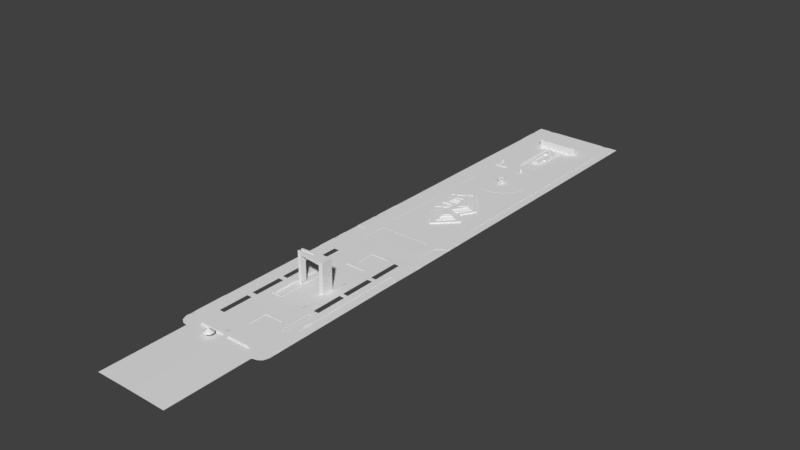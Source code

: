 # Source: pra_aaguas_2_-_Copia.blend  (saved by Blender 2.79.0; exported with 4.5.12 LTS)
import bpy
from mathutils import Matrix  # noqa: F401  (used for matrix-valued properties, if any)

bpy.ops.wm.read_factory_settings(use_empty=True)
scene = bpy.context.scene
scene.name = 'Scene'

# ---- collections
col_collection_1 = bpy.data.collections.new('Collection 1'); scene.collection.children.link(col_collection_1)

# ---- materials (node trees are filled in below, after node groups)
mat_guarda_chuva = bpy.data.materials.new('guarda chuva')
mat_guarda_chuva.alpha_threshold = 0.0
mat_guarda_chuva.use_transparent_shadow = False
mat_guarda_chuva.roughness = 0.5

# ---- material node trees

# ---- world
world_world = bpy.data.worlds.new('World'); scene.world = world_world
world_world.color = (0.05088, 0.05088, 0.05088)
world_world.use_sun_shadow = False
world_world.sun_shadow_jitter_overblur = 0.0
world_world.cycles.sampling_method = 'MANUAL'

# ---- meshes
me_plane_018 = bpy.data.meshes.new('Plane.018')
me_plane_018.from_pydata([(14.16, -29.19, 0.2353), (16.91, -29.19, 0.2353), (16.91, -12.85, 0.2353), (14.16, -12.85, 0.2353), (16.73, -29.03, 0.1922), (14.31, -29.03, 0.1922), (16.73, -13.02, 0.1922), (14.31, -13.02, 0.1922), (14.16, -21.02, 0.2938), (16.91, -21.02, 0.2938), (16.91, -29.19, 0.2938), (14.16, -29.19, 0.2938), (14.31, -21.02, 0.2938), (14.31, -21.02, 0.1922), (16.73, -21.02, 0.1922), (16.91, -12.85, 0.2938), (14.16, -12.85, 0.2938), (16.73, -29.03, 0.2938), (14.31, -29.03, 0.2938), (16.73, -13.02, 0.2938), (14.31, -13.02, 0.2938), (14.16, -21.02, 0.2353), (16.91, -21.02, 0.2353), (16.73, -21.02, 0.2938), (14.16, -29.19, 0.2353)], [(1, 24)], [(14, 4, 17, 23), (2, 3, 16, 15), (14, 13, 5, 4), (22, 2, 15, 9), (7, 20, 12, 13), (8, 11, 18, 12), (10, 9, 23, 17), (6, 19, 20, 7), (4, 5, 18, 17), (11, 10, 17, 18), (13, 12, 18, 5), (15, 16, 20, 19), (9, 15, 19, 23), (3, 21, 8, 16), (0, 1, 10, 11), (16, 8, 12, 20), (6, 14, 23, 19), (6, 7, 13, 14), (21, 0, 11, 8), (1, 22, 9, 10)])
me_plane_018.use_remesh_preserve_volume = False
me_plane_018.use_remesh_preserve_attributes = False
me_plane_018.use_mirror_vertex_groups = False
me_plane_018.update()
me_plane_009 = bpy.data.meshes.new('Plane.009')
me_plane_009.from_pydata([(26.03, -83.89, -0.1505), (26.03, -65.81, -0.1505), (19.94, -81.52, -0.06561), (19.94, -69.67, -0.1505), (-24.99, -74.61, -0.1505), (-24.97, -84.17, -0.1505), (-23.43, -82.41, -0.1505), (-20.27, -81.42, -0.1505), (-20.27, -74.61, -0.1505), (26.03, -47.47, -0.1505), (21.68, -43.44, -0.1505), (-24.99, -45.28, -0.1505), (-20.27, -48.37, -0.1505), (21.68, 37.71, -0.1505), (-20.27, 37.71, -0.1505), (-20.27, 16.74, -0.1505), (21.68, 16.74, -0.1505), (-24.99, 37.71, -0.1505), (26.03, 37.71, -0.1505), (26.03, 16.74, -0.1505), (-24.99, 16.74, -0.1505), (26.03, 69.96, -0.1497), (21.73, 72.46, -0.1497), (21.68, 37.71, -0.1497), (-24.89, 69.96, -0.1505), (-20.32, 67.19, -0.1505), (-20.27, 37.71, -0.1505), (26.03, 37.71, -0.1497), (-24.99, 37.71, -0.1505)], [], [(1, 3, 2, 0), (6, 7, 8, 4), (5, 6, 4), (13, 16, 19, 18), (16, 10, 9, 19), (15, 14, 17, 20), (12, 15, 20, 11), (26, 25, 24, 28), (22, 23, 27, 21)])
me_plane_009.use_remesh_preserve_volume = False
me_plane_009.use_remesh_preserve_attributes = False
me_plane_009.use_mirror_vertex_groups = False
me_plane_009.update()
me_plane_008 = bpy.data.meshes.new('Plane.008')
me_plane_008.from_pydata([(-15.05, 5.999, -0.07424), (-12.35, 5.904, -0.07424), (12.91, 6.242, -0.07424), (15.02, 5.999, -0.07424), (-15.05, 12.92, -0.07424), (15.02, 12.92, -0.07424), (15.02, -10.62, -0.07424), (-4.618, -0.625, -0.07424), (0.1026, -1.186, -0.07424), (4.597, -0.4339, -0.07424), (8.183, 1.352, -0.07424), (11.2, 3.725, -0.07424), (-15.05, -10.45, -0.07424), (15.02, -60.38, -0.07424), (-15.05, -60.04, -0.07424), (-10.69, 3.483, -0.07424), (-8.042, 0.8724, -0.07424)], [], [(1, 4, 0), (3, 5, 2), (6, 12, 14, 13), (12, 15, 1, 0), (16, 15, 12), (7, 16, 12), (8, 7, 12), (8, 12, 6), (9, 8, 6), (10, 9, 6), (11, 10, 6), (2, 11, 6, 3)])
me_plane_008.use_remesh_preserve_volume = False
me_plane_008.use_remesh_preserve_attributes = False
me_plane_008.use_mirror_vertex_groups = False
me_plane_008.update()
me_plane_006 = bpy.data.meshes.new('Plane.006')
me_plane_006.from_pydata([(13.82, -81.62, -0.003596), (13.82, -68.48, -0.08843), (-13.94, -81.62, -0.08843), (-13.75, -68.48, -0.08843)], [], [(3, 2, 0, 1)])
me_plane_006.use_remesh_preserve_volume = False
me_plane_006.use_remesh_preserve_attributes = False
me_plane_006.use_mirror_vertex_groups = False
me_plane_006.update()
me_cube = bpy.data.meshes.new('Cube')
me_cube.from_pydata([(-4.945, -1.525, -0.9352), (-4.945, -1.525, -0.4356), (-3.941, -0.5245, -0.9352), (-3.941, -0.5245, -0.4356), (0.5636, -1.525, -0.9352), (0.5636, -1.525, -0.4356), (0.5636, -0.5245, -0.9352), (0.5636, -0.5245, -0.4356), (-3.941, 4.0, -0.4356), (-3.941, 4.0, -0.9352), (-4.945, 4.0, -0.4356), (-4.945, 4.0, -0.9352), (-3.941, 5.004, -0.2354), (-3.941, 5.004, -0.9352), (-4.945, 5.004, -0.2354), (-4.945, 5.004, -0.9352), (1.565, -0.5245, -0.2354), (1.565, -0.5245, -0.9352), (1.565, -1.525, -0.9352), (1.565, -1.525, -0.2354), (0.5636, -0.5245, -0.2354), (0.5636, -1.525, -0.2354), (-3.941, 4.0, -0.2354), (-4.945, 4.0, -0.2354), (1.064, -1.025, 0.01232), (-4.443, 4.502, 0.01232)], [], [(2, 3, 7, 6), (5, 4, 18, 19), (4, 5, 1, 0), (2, 6, 4, 0), (7, 3, 1, 5), (0, 1, 10, 11), (10, 8, 22, 23), (1, 3, 8, 10), (3, 2, 9, 8), (2, 0, 11, 9), (12, 13, 15, 14), (8, 9, 13, 12), (9, 11, 15, 13), (11, 10, 14, 15), (17, 16, 19, 18), (4, 6, 17, 18), (14, 10, 23), (6, 7, 16, 17), (12, 14, 25), (14, 23, 25), (16, 7, 20), (8, 12, 22), (5, 19, 21), (7, 5, 21, 20), (20, 21, 24), (16, 20, 24), (19, 16, 24), (22, 12, 25), (23, 22, 25), (21, 19, 24)])
me_cube.use_remesh_preserve_volume = False
me_cube.use_remesh_preserve_attributes = False
me_cube.use_mirror_vertex_groups = False
me_cube.update()
me_circle_001 = bpy.data.meshes.new('Circle.001')
me_circle_001.from_pydata([(0.6193, 18.36, 0.533), (0.03154, 18.17, 0.533), (-0.3317, 17.67, 0.533), (-0.3317, 17.05, 0.533), (0.03154, 16.55, 0.533), (0.6193, 16.36, 0.533), (1.207, 16.55, 0.533), (1.57, 17.05, 0.533), (1.57, 17.67, 0.533), (1.207, 18.17, 0.533), (0.6193, 18.36, 0.3344), (0.03154, 18.17, 0.3344), (-0.3317, 17.67, 0.3344), (-0.3317, 17.05, 0.3344), (0.03154, 16.55, 0.3344), (0.6193, 16.36, 0.3344), (1.207, 16.55, 0.3344), (1.57, 17.05, 0.3344), (1.57, 17.67, 0.3344), (1.207, 18.17, 0.3344), (0.6193, 18.19, 0.3344), (0.1296, 18.03, 0.3344), (-0.173, 17.61, 0.3344), (-0.173, 17.1, 0.3344), (0.1296, 16.68, 0.3344), (0.6193, 16.52, 0.3344), (1.109, 16.68, 0.3344), (1.412, 17.1, 0.3344), (1.412, 17.61, 0.3344), (1.109, 18.03, 0.3344), (0.6193, 18.19, 1.431e-05), (0.1296, 18.03, 1.431e-05), (-0.173, 17.61, 1.431e-05), (-0.173, 17.1, 1.431e-05), (0.1296, 16.68, 1.431e-05), (0.6193, 16.52, 1.431e-05), (1.109, 16.68, 1.431e-05), (1.412, 17.1, 1.431e-05), (1.412, 17.61, 1.431e-05), (1.109, 18.03, 1.431e-05), (0.6193, 17.9, 0.533), (0.3, 17.8, 0.533), (0.1027, 17.52, 0.533), (0.1027, 17.19, 0.533), (0.3, 16.92, 0.533), (0.6193, 16.81, 0.533), (0.9386, 16.92, 0.533), (1.136, 17.19, 0.533), (1.136, 17.52, 0.533), (0.9386, 17.8, 0.533), (0.6193, 17.9, 1.77), (0.3, 17.8, 1.77), (0.1027, 17.52, 1.77), (0.1027, 17.19, 1.77), (0.3, 16.92, 1.77), (0.6193, 16.81, 1.77), (0.9386, 16.92, 1.77), (1.136, 17.19, 1.77), (1.136, 17.52, 1.77), (0.9386, 17.8, 1.77), (0.6193, 17.78, 1.77), (0.3686, 17.7, 1.77), (0.2137, 17.49, 1.77), (0.2137, 17.22, 1.77), (0.3686, 17.01, 1.77), (0.6193, 16.93, 1.77), (0.87, 17.01, 1.77), (1.025, 17.22, 1.77), (1.025, 17.49, 1.77), (0.87, 17.7, 1.77), (0.6193, 17.78, 1.632), (0.3686, 17.7, 1.632), (0.2137, 17.49, 1.632), (0.2137, 17.22, 1.632), (0.3686, 17.01, 1.632), (0.6193, 16.93, 1.632), (0.87, 17.01, 1.632), (1.025, 17.22, 1.632), (1.025, 17.49, 1.632), (0.87, 17.7, 1.632), (0.6193, 17.36, 1.632)], [], [(2, 12, 13, 3), (9, 19, 10, 0), (6, 16, 17, 7), (3, 13, 14, 4), (0, 10, 11, 1), (7, 17, 18, 8), (4, 14, 15, 5), (1, 11, 12, 2), (8, 18, 19, 9), (5, 15, 16, 6), (12, 11, 21, 22), (19, 18, 28, 29), (16, 15, 25, 26), (13, 12, 22, 23), (10, 19, 29, 20), (17, 16, 26, 27), (14, 13, 23, 24), (11, 10, 20, 21), (18, 17, 27, 28), (15, 14, 24, 25), (26, 25, 35, 36), (23, 22, 32, 33), (20, 29, 39, 30), (27, 26, 36, 37), (24, 23, 33, 34), (21, 20, 30, 31), (28, 27, 37, 38), (25, 24, 34, 35), (22, 21, 31, 32), (29, 28, 38, 39), (1, 2, 42, 41), (8, 9, 49, 48), (5, 6, 46, 45), (2, 3, 43, 42), (9, 0, 40, 49), (6, 7, 47, 46), (3, 4, 44, 43), (0, 1, 41, 40), (7, 8, 48, 47), (4, 5, 45, 44), (49, 40, 50, 59), (46, 47, 57, 56), (43, 44, 54, 53), (40, 41, 51, 50), (47, 48, 58, 57), (44, 45, 55, 54), (41, 42, 52, 51), (48, 49, 59, 58), (45, 46, 56, 55), (42, 43, 53, 52), (56, 57, 67, 66), (53, 54, 64, 63), (50, 51, 61, 60), (57, 58, 68, 67), (54, 55, 65, 64), (51, 52, 62, 61), (58, 59, 69, 68), (55, 56, 66, 65), (52, 53, 63, 62), (59, 50, 60, 69), (63, 64, 74, 73), (60, 61, 71, 70), (67, 68, 78, 77), (64, 65, 75, 74), (61, 62, 72, 71), (68, 69, 79, 78), (65, 66, 76, 75), (62, 63, 73, 72), (69, 60, 70, 79), (66, 67, 77, 76), (70, 71, 80), (77, 78, 80), (74, 75, 80), (71, 72, 80), (78, 79, 80), (75, 76, 80), (72, 73, 80), (79, 70, 80), (76, 77, 80), (73, 74, 80)])
me_circle_001.use_remesh_preserve_volume = False
me_circle_001.use_remesh_preserve_attributes = False
me_circle_001.use_mirror_vertex_groups = False
me_circle_001.update()
me_circle = bpy.data.meshes.new('Circle')
me_circle.from_pydata([(-0.03529, 2.892, 0.3344), (-1.497, 2.5, 0.3344), (-2.567, 1.43, 0.3344), (-2.958, -0.03101, 0.3344), (-2.567, -1.492, 0.3344), (-1.497, -2.562, 0.3344), (-0.03529, -2.954, 0.3344), (1.426, -2.562, 0.3344), (2.496, -1.492, 0.3344), (2.888, -0.03101, 0.3344), (2.496, 1.43, 0.3344), (1.426, 2.5, 0.3344), (-0.03529, 2.892, 0.533), (-1.497, 2.5, 0.533), (-2.567, 1.43, 0.533), (-2.958, -0.03101, 0.533), (-2.567, -1.492, 0.533), (-1.497, -2.562, 0.533), (-0.03529, -2.954, 0.533), (1.426, -2.562, 0.533), (2.496, -1.492, 0.533), (2.888, -0.03101, 0.533), (2.496, 1.43, 0.533), (1.426, 2.5, 0.533), (-0.03529, 2.604, 0.3344), (-1.353, 2.251, 0.3344), (-2.317, 1.286, 0.3344), (-2.67, -0.03101, 0.3344), (-2.317, -1.348, 0.3344), (-1.353, -2.313, 0.3344), (-0.03529, -2.666, 0.3344), (1.282, -2.313, 0.3344), (2.247, -1.348, 0.3344), (2.6, -0.03101, 0.3344), (2.247, 1.286, 0.3344), (1.282, 2.251, 0.3344), (-0.03529, 2.604, 1.431e-05), (-1.353, 2.251, 1.431e-05), (-2.317, 1.286, 1.431e-05), (-2.67, -0.03101, 1.431e-05), (-2.317, -1.348, 1.431e-05), (-1.353, -2.313, 1.431e-05), (-0.03529, -2.666, 1.431e-05), (1.282, -2.313, 1.431e-05), (2.247, -1.348, 1.431e-05), (2.6, -0.03101, 1.431e-05), (2.247, 1.286, 1.431e-05), (1.282, 2.251, 1.431e-05), (-0.03529, 1.383, 0.533), (-0.7422, 1.193, 0.533), (-1.26, 0.6759, 0.533), (-1.449, -0.03101, 0.533), (-1.26, -0.738, 0.533), (-0.7422, -1.255, 0.533), (-0.03529, -1.445, 0.533), (0.6717, -1.255, 0.533), (1.189, -0.738, 0.533), (1.379, -0.03101, 0.533), (1.189, 0.6759, 0.533), (0.6717, 1.193, 0.533), (-0.03529, 1.888, 1.135), (-0.9949, 1.631, 1.135), (-1.697, 0.9286, 1.135), (-1.954, -0.03101, 1.135), (-1.697, -0.9906, 1.135), (-0.9949, -1.693, 1.135), (-0.03529, -1.95, 1.135), (0.9243, -1.693, 1.135), (1.627, -0.9906, 1.135), (1.884, -0.03101, 1.135), (1.627, 0.9286, 1.135), (0.9243, 1.631, 1.135), (-0.03529, 2.019, 1.522), (-1.06, 1.744, 1.522), (-1.81, 0.9938, 1.522), (-2.085, -0.03101, 1.522), (-1.81, -1.056, 1.522), (-1.06, -1.806, 1.522), (-0.03529, -2.081, 1.522), (0.9895, -1.806, 1.522), (1.74, -1.056, 1.522), (2.014, -0.03101, 1.522), (1.74, 0.9937, 1.522), (0.9895, 1.744, 1.522), (-0.03529, 2.064, 2.012), (-1.083, 1.784, 2.012), (-1.85, 1.017, 2.012), (-2.131, -0.03101, 2.012), (-1.85, -1.079, 2.012), (-1.083, -1.846, 2.012), (-0.03529, -2.126, 2.012), (1.012, -1.846, 2.012), (1.779, -1.079, 2.012), (2.06, -0.03101, 2.012), (1.779, 1.017, 2.012), (1.012, 1.784, 2.012), (-0.03529, 1.622, 2.012), (-0.8617, 1.4, 2.012), (-1.467, 0.7954, 2.012), (-1.688, -0.03101, 2.012), (-1.467, -0.8575, 2.012), (-0.8617, -1.462, 2.012), (-0.03529, -1.684, 2.012), (0.7912, -1.462, 2.012), (1.396, -0.8575, 2.012), (1.618, -0.03101, 2.012), (1.396, 0.7954, 2.012), (0.7912, 1.4, 2.012), (-0.03529, 1.622, 1.765), (-0.8617, 1.4, 1.765), (-1.467, 0.7954, 1.765), (-1.688, -0.03101, 1.765), (-1.467, -0.8575, 1.765), (-0.8617, -1.462, 1.765), (-0.03529, -1.684, 1.765), (0.7912, -1.462, 1.765), (1.396, -0.8575, 1.765), (1.618, -0.03101, 1.765), (1.396, 0.7954, 1.765), (0.7912, 1.4, 1.765), (-0.03529, -0.03101, 1.765), (-1.746, -0.03101, 0.8339), (-1.516, 0.8241, 0.8339), (1.446, 0.8241, 0.8339), (1.675, -0.03101, 0.8339), (0.8198, -1.512, 0.8339), (-0.03529, -1.741, 0.8339), (-1.516, -0.8861, 0.8339), (0.8198, 1.45, 0.8339), (-0.8904, 1.45, 0.8339), (-0.03529, 1.679, 0.8339), (1.446, -0.8861, 0.8339), (-0.8904, -1.512, 0.8339)], [], [(0, 12, 23, 11), (2, 14, 13, 1), (9, 21, 20, 8), (6, 18, 17, 5), (3, 15, 14, 2), (10, 22, 21, 9), (7, 19, 18, 6), (4, 16, 15, 3), (11, 23, 22, 10), (1, 13, 12, 0), (8, 20, 19, 7), (5, 17, 16, 4), (11, 35, 24, 0), (1, 25, 26, 2), (8, 32, 33, 9), (5, 29, 30, 6), (2, 26, 27, 3), (9, 33, 34, 10), (6, 30, 31, 7), (3, 27, 28, 4), (10, 34, 35, 11), (0, 24, 25, 1), (7, 31, 32, 8), (4, 28, 29, 5), (33, 45, 46, 34), (30, 42, 43, 31), (27, 39, 40, 28), (34, 46, 47, 35), (24, 36, 37, 25), (31, 43, 44, 32), (28, 40, 41, 29), (35, 47, 36, 24), (25, 37, 38, 26), (32, 44, 45, 33), (29, 41, 42, 30), (26, 38, 39, 27), (18, 19, 55, 54), (15, 16, 52, 51), (22, 23, 59, 58), (12, 13, 49, 48), (19, 20, 56, 55), (16, 17, 53, 52), (23, 12, 48, 59), (13, 14, 50, 49), (20, 21, 57, 56), (17, 18, 54, 53), (14, 15, 51, 50), (21, 22, 58, 57), (122, 121, 63, 62), (124, 123, 70, 69), (126, 125, 67, 66), (121, 127, 64, 63), (123, 128, 71, 70), (130, 129, 61, 60), (125, 131, 68, 67), (127, 132, 65, 64), (128, 130, 60, 71), (129, 122, 62, 61), (131, 124, 69, 68), (132, 126, 66, 65), (65, 66, 78, 77), (62, 63, 75, 74), (69, 70, 82, 81), (66, 67, 79, 78), (63, 64, 76, 75), (70, 71, 83, 82), (60, 61, 73, 72), (67, 68, 80, 79), (64, 65, 77, 76), (71, 60, 72, 83), (61, 62, 74, 73), (68, 69, 81, 80), (77, 78, 90, 89), (74, 75, 87, 86), (81, 82, 94, 93), (78, 79, 91, 90), (75, 76, 88, 87), (82, 83, 95, 94), (72, 73, 85, 84), (79, 80, 92, 91), (76, 77, 89, 88), (83, 72, 84, 95), (73, 74, 86, 85), (80, 81, 93, 92), (92, 93, 105, 104), (89, 90, 102, 101), (86, 87, 99, 98), (93, 94, 106, 105), (90, 91, 103, 102), (87, 88, 100, 99), (94, 95, 107, 106), (84, 85, 97, 96), (91, 92, 104, 103), (88, 89, 101, 100), (95, 84, 96, 107), (85, 86, 98, 97), (97, 98, 110, 109), (104, 105, 117, 116), (101, 102, 114, 113), (98, 99, 111, 110), (105, 106, 118, 117), (102, 103, 115, 114), (99, 100, 112, 111), (106, 107, 119, 118), (96, 97, 109, 108), (103, 104, 116, 115), (100, 101, 113, 112), (107, 96, 108, 119), (119, 108, 120), (109, 110, 120), (116, 117, 120), (113, 114, 120), (110, 111, 120), (117, 118, 120), (114, 115, 120), (111, 112, 120), (118, 119, 120), (108, 109, 120), (115, 116, 120), (112, 113, 120), (53, 54, 126, 132), (56, 57, 124, 131), (49, 50, 122, 129), (59, 48, 130, 128), (52, 53, 132, 127), (55, 56, 131, 125), (48, 49, 129, 130), (58, 59, 128, 123), (51, 52, 127, 121), (54, 55, 125, 126), (57, 58, 123, 124), (50, 51, 121, 122)])
me_circle.use_remesh_preserve_volume = False
me_circle.use_remesh_preserve_attributes = False
me_circle.use_mirror_vertex_groups = False
me_circle.update()
me_plane_005 = bpy.data.meshes.new('Plane.005')
me_plane_005.from_pydata([(-5.527, -18.72, 2.206), (2.49, -40.85, 2.206), (-0.4273, -9.781, -0.07424), (1.425, -50.6, -0.07424), (12.47, -39.61, -0.07424), (7.326, -33.36, -0.07424), (11.85, -25.47, -0.07424), (-11.75, -16.89, -0.07424), (-8.18, -27.26, -0.07424), (-3.035, -26.64, -0.07424), (-2.417, -27.6, -0.07424), (-9.141, -34.25, -0.07424), (-0.4273, -9.781, 0.663), (1.425, -50.6, 0.663), (12.47, -39.61, 0.663), (7.326, -33.36, 0.663), (11.85, -25.47, 0.663), (-11.75, -16.89, 0.663), (-8.18, -27.26, 0.663), (-3.035, -26.64, 0.663), (-2.417, -27.6, 0.663), (-9.141, -34.25, 0.663), (-0.6062, -11.21, 0.663), (1.65, -48.76, 0.663), (10.92, -39.42, 0.663), (6.115, -33.49, 0.663), (10.55, -25.61, 0.663), (-10.13, -17.38, 0.663), (-7.407, -26.02, 0.663), (-2.643, -25.45, 0.663), (-1.401, -27.8, 0.663), (-7.971, -34.35, 0.663), (-0.6062, -11.21, 0.3567), (1.65, -48.76, 0.3567), (10.92, -39.42, 0.3567), (6.115, -33.49, 0.3567), (10.55, -25.61, 0.3567), (-10.13, -17.38, 0.3567), (-7.407, -26.02, 0.3567), (-2.643, -25.45, 0.3567), (-1.401, -27.8, 0.3567), (-7.971, -34.35, 0.3567), (-1.068, -12.78, 0.3567), (2.017, -46.28, 0.3567), (9.014, -39.39, 0.3567), (4.388, -33.57, 0.3567), (9.077, -25.78, 0.3567), (-8.495, -17.49, 0.3567), (-6.396, -24.48, 0.3567), (-1.094, -23.89, 0.3567), (0.5255, -28.59, 0.3567), (-5.988, -34.29, 0.3567), (-1.068, -12.78, 0.8609), (2.017, -46.28, 0.8609), (9.014, -39.39, 0.8609), (4.388, -33.57, 0.8609), (9.077, -25.78, 0.8609), (-8.495, -17.49, 0.8609), (-6.396, -24.48, 0.8609), (-1.094, -23.89, 0.8609), (0.5255, -28.59, 0.8609), (-5.988, -34.29, 0.8609), (-1.182, -13.69, 0.8609), (2.234, -45.01, 0.8609), (8.185, -39.36, 0.8609), (3.684, -33.52, 0.8609), (8.327, -25.8, 0.8609), (-7.674, -17.86, 0.8609), (-5.845, -23.77, 0.8609), (-0.6818, -23.22, 0.8609), (1.139, -28.76, 0.8609), (-5.214, -34.41, 0.8609), (-1.182, -13.69, 1.085), (2.234, -45.01, 1.085), (8.185, -39.36, 1.085), (3.684, -33.52, 1.085), (8.327, -25.8, 1.085), (-7.674, -17.86, 1.085), (-5.845, -23.77, 1.085), (-0.6818, -23.22, 1.085), (1.139, -28.76, 1.085), (-5.214, -34.41, 1.085), (-1.338, -14.57, 1.085), (2.369, -43.67, 1.085), (7.485, -39.26, 1.085), (2.943, -33.46, 1.085), (7.615, -25.83, 1.085), (-6.967, -18.19, 1.085), (-5.3, -23.33, 1.085), (-0.4417, -22.83, 1.085), (1.486, -28.74, 1.085), (-4.448, -34.4, 1.085), (-1.338, -14.57, 1.494), (2.369, -43.67, 1.494), (7.485, -39.26, 1.494), (2.943, -33.46, 1.494), (7.615, -25.83, 1.494), (-6.967, -18.19, 1.494), (-5.3, -23.33, 1.494), (-0.4417, -22.83, 1.494), (1.486, -28.74, 1.494), (-4.448, -34.4, 1.494), (-1.453, -15.19, 1.388), (2.495, -42.82, 1.388), (6.766, -39.08, 1.388), (2.215, -33.5, 1.388), (7.027, -25.87, 1.388), (-6.626, -18.31, 1.388), (-4.899, -22.91, 1.388), (-0.1847, -22.46, 1.388), (1.901, -28.84, 1.388), (-3.839, -34.48, 1.388), (-1.453, -15.19, 1.896), (2.495, -42.82, 1.896), (6.766, -39.08, 1.896), (2.215, -33.5, 1.896), (7.027, -25.87, 1.896), (-6.626, -18.31, 1.896), (-4.899, -22.91, 1.896), (-0.1847, -22.46, 1.896), (1.901, -28.84, 1.896), (-3.839, -34.48, 1.896), (-1.463, -16.19, 1.896), (2.474, -41.56, 1.896), (5.41, -38.95, 1.896), (-0.02457, -32.11, 1.896), (6.476, -25.83, 1.896), (-5.94, -18.55, 1.896), (-4.611, -21.78, 1.896), (0.4398, -20.79, 1.896), (3.062, -29.04, 1.896), (-2.705, -34.78, 1.896), (-4.376, -21.31, 2.206), (5.615, -25.78, 2.206), (4.82, -38.9, 2.206), (-1.552, -16.98, 2.206), (-0.01052, -32.74, 2.206), (-0.1212, -20.08, 2.206), (-2.705, -34.78, 2.206), (3.062, -29.04, 2.206), (0.4398, -20.79, 2.206), (-4.611, -21.78, 2.206), (-5.94, -18.55, 2.206), (6.476, -25.83, 2.206), (-0.02457, -32.11, 2.206), (5.41, -38.95, 2.206), (2.474, -41.56, 2.206), (-1.463, -16.19, 2.206), (1.049, -20.38, 2.206), (-2.197, -34.86, 2.206), (3.393, -27.95, 2.206), (-4.376, -21.31, 1.896), (5.615, -25.78, 1.896), (-5.527, -18.72, 1.896), (3.393, -27.95, 1.896), (-1.552, -16.98, 1.896), (2.49, -40.85, 1.896), (4.82, -38.9, 1.896), (-0.01052, -32.74, 1.896), (1.049, -20.38, 1.896), (-0.1212, -20.08, 1.896), (-2.197, -34.86, 1.896), (2.388, -43.53, 1.494), (7.325, -39.23, 1.494), (2.839, -33.46, 1.494), (7.467, -25.84, 1.494), (-1.365, -14.7, 1.494), (-6.89, -18.22, 1.494), (-5.208, -23.23, 1.494), (-0.392, -22.77, 1.494), (1.566, -28.75, 1.494), (-4.364, -34.41, 1.494), (2.388, -43.53, 1.388), (7.325, -39.23, 1.388), (2.839, -33.46, 1.388), (7.467, -25.84, 1.388), (-1.365, -14.7, 1.388), (-6.89, -18.22, 1.388), (-5.208, -23.23, 1.388), (-0.392, -22.77, 1.388), (1.566, -28.75, 1.388), (-4.364, -34.41, 1.388)], [], [(21, 13, 23, 31), (7, 8, 18, 17), (5, 6, 16, 15), (11, 3, 13, 21), (8, 9, 19, 18), (6, 2, 12, 16), (3, 4, 14, 13), (9, 10, 20, 19), (2, 7, 17, 12), (4, 5, 15, 14), (10, 11, 21, 20), (28, 29, 39, 38), (18, 19, 29, 28), (16, 12, 22, 26), (13, 14, 24, 23), (19, 20, 30, 29), (12, 17, 27, 22), (14, 15, 25, 24), (20, 21, 31, 30), (17, 18, 28, 27), (15, 16, 26, 25), (36, 32, 42, 46), (26, 22, 32, 36), (23, 24, 34, 33), (29, 30, 40, 39), (22, 27, 37, 32), (24, 25, 35, 34), (30, 31, 41, 40), (27, 28, 38, 37), (25, 26, 36, 35), (31, 23, 33, 41), (43, 44, 54, 53), (33, 34, 44, 43), (39, 40, 50, 49), (32, 37, 47, 42), (34, 35, 45, 44), (40, 41, 51, 50), (37, 38, 48, 47), (35, 36, 46, 45), (41, 33, 43, 51), (38, 39, 49, 48), (52, 57, 67, 62), (49, 50, 60, 59), (42, 47, 57, 52), (44, 45, 55, 54), (50, 51, 61, 60), (47, 48, 58, 57), (45, 46, 56, 55), (51, 43, 53, 61), (48, 49, 59, 58), (46, 42, 52, 56), (64, 65, 75, 74), (54, 55, 65, 64), (60, 61, 71, 70), (57, 58, 68, 67), (55, 56, 66, 65), (61, 53, 63, 71), (58, 59, 69, 68), (56, 52, 62, 66), (53, 54, 64, 63), (59, 60, 70, 69), (80, 81, 91, 90), (70, 71, 81, 80), (67, 68, 78, 77), (65, 66, 76, 75), (71, 63, 73, 81), (68, 69, 79, 78), (66, 62, 72, 76), (63, 64, 74, 73), (69, 70, 80, 79), (62, 67, 77, 72), (87, 88, 98, 97), (77, 78, 88, 87), (75, 76, 86, 85), (81, 73, 83, 91), (78, 79, 89, 88), (76, 72, 82, 86), (73, 74, 84, 83), (79, 80, 90, 89), (72, 77, 87, 82), (74, 75, 85, 84), (99, 100, 170, 169), (85, 86, 96, 95), (91, 83, 93, 101), (88, 89, 99, 98), (86, 82, 92, 96), (83, 84, 94, 93), (89, 90, 100, 99), (82, 87, 97, 92), (84, 85, 95, 94), (90, 91, 101, 100), (108, 109, 119, 118), (98, 99, 169, 168), (97, 98, 168, 167), (92, 97, 167, 166), (116, 112, 122, 126), (106, 102, 112, 116), (103, 104, 114, 113), (109, 110, 120, 119), (102, 107, 117, 112), (104, 105, 115, 114), (110, 111, 121, 120), (107, 108, 118, 117), (105, 106, 116, 115), (111, 103, 113, 121), (127, 128, 141, 142), (113, 114, 124, 123), (119, 120, 130, 129), (112, 117, 127, 122), (114, 115, 125, 124), (120, 125, 130), (117, 118, 128, 127), (115, 116, 130), (121, 113, 123, 131), (118, 119, 129, 128), (143, 147, 135, 148, 133), (155, 153, 151, 160), (145, 144, 136, 134), (142, 141, 132, 0), (124, 125, 144, 145), (122, 127, 142, 147), (150, 133, 152, 154), (129, 130, 139, 140), (123, 124, 145, 146), (126, 122, 147, 143), (128, 129, 140, 141), (125, 120, 121, 131), (137, 135, 155, 160), (131, 123, 146, 138), (138, 146, 1, 149), (141, 140, 137, 132), (146, 145, 134, 1), (147, 142, 0, 135), (149, 1, 156, 161), (125, 115, 130), (158, 161, 156, 157), (139, 143, 133, 150), (130, 116, 126), (139, 130, 126, 143), (139, 150, 148, 140), (125, 131, 138, 144), (138, 149, 136, 144), (135, 137, 148), (140, 148, 137), (159, 154, 152), (134, 136, 158, 157), (136, 149, 161, 158), (132, 137, 160, 151), (0, 132, 151, 153), (135, 0, 153, 155), (148, 150, 154, 159), (1, 134, 157, 156), (133, 148, 159, 152), (162, 163, 173, 172), (169, 170, 180, 179), (168, 169, 179, 178), (167, 168, 178, 177), (166, 167, 177, 176), (93, 94, 163, 162), (100, 101, 171, 170), (94, 95, 164, 163), (101, 93, 162, 171), (95, 96, 165, 164), (96, 92, 166, 165), (174, 175, 106, 105), (181, 172, 103, 111), (178, 179, 109, 108), (175, 176, 102, 106), (172, 173, 104, 103), (179, 180, 110, 109), (176, 177, 107, 102), (173, 174, 105, 104), (180, 181, 111, 110), (177, 178, 108, 107), (170, 171, 181, 180), (163, 164, 174, 173), (171, 162, 172, 181), (164, 165, 175, 174), (165, 166, 176, 175)])
me_plane_005.use_remesh_preserve_volume = False
me_plane_005.use_remesh_preserve_attributes = False
me_plane_005.use_mirror_vertex_groups = False
me_plane_005.update()
me_plane_004 = bpy.data.meshes.new('Plane.004')
me_plane_004.from_pydata([(5.956, -25.91, 0.1316), (5.592, 12.18, 0.1316), (5.956, 0.04867, 0.1316), (5.592, 11.22, 0.1316), (9.996, 0.04866, 0.1316), (9.996, 4.527, 0.1316), (10.52, 6.794, 0.1316), (10.52, 11.22, 0.1316), (5.262, -25.25, 0.06816), (5.262, 0.4778, 0.06816), (9.61, 0.4778, 0.06816), (9.61, 4.527, 0.06816), (5.956, -25.91, 0.2327), (5.956, 0.04867, 0.2327), (9.996, 0.04866, 0.2327), (9.996, 4.527, 0.2327), (5.262, -25.25, 0.2327), (5.262, 0.4778, 0.2327), (9.61, 0.4778, 0.2327), (9.61, 4.527, 0.2327), (4.854, -24.88, 0.06816), (4.854, 0.8584, 0.06816), (9.083, 0.8584, 0.06816), (9.069, 4.527, 0.06816), (4.263, -24.22, -0.273), (4.263, 1.334, -0.273), (8.578, 1.334, -0.273), (8.578, 4.527, -0.273), (4.263, -24.22, -0.5732), (4.263, 1.334, -0.5732), (8.578, 1.334, -0.5732), (8.578, 4.527, -0.5732), (4.898, 11.12, -0.5732), (4.898, 10.03, -0.5732), (9.61, 6.794, -0.5732), (9.61, 10.03, -0.5732), (5.592, 11.22, 0.4332), (5.592, 12.18, 0.4332), (10.52, 6.794, 0.4332), (10.52, 11.22, 0.4332), (4.898, 10.03, 0.4332), (4.898, 11.12, 0.4332), (9.61, 6.794, 0.4332), (9.61, 10.03, 0.4332), (9.61, 6.794, 0.1316), (4.854, -24.88, -0.273), (4.854, 0.8584, -0.273), (9.083, 0.8584, -0.273), (9.069, 4.527, -0.273), (-5.956, -25.91, 0.1316), (-5.592, 12.18, 0.1316), (-5.956, 0.04867, 0.1316), (-5.592, 11.22, 0.1316), (-9.996, 0.04866, 0.1316), (-9.996, 4.527, 0.1316), (-10.52, 6.794, 0.1316), (-10.52, 11.22, 0.1316), (-5.262, -25.25, 0.06816), (-5.262, 0.4778, 0.06816), (-9.61, 0.4778, 0.06816), (-9.61, 4.527, 0.06816), (-5.956, -25.91, 0.2327), (-5.956, 0.04867, 0.2327), (-9.996, 0.04866, 0.2327), (-9.996, 4.527, 0.2327), (-5.262, -25.25, 0.2327), (-5.262, 0.4778, 0.2327), (-9.61, 0.4778, 0.2327), (-9.61, 4.527, 0.2327), (-4.854, -24.88, 0.06816), (-4.854, 0.8584, 0.06816), (-9.083, 0.8584, 0.06816), (-9.069, 4.527, 0.06816), (-4.263, -24.22, -0.273), (-4.263, 1.334, -0.273), (-8.578, 1.334, -0.273), (-8.578, 4.527, -0.273), (-4.263, -24.22, -0.5732), (-4.263, 1.334, -0.5732), (-8.578, 1.334, -0.5732), (-8.578, 4.527, -0.5732), (-4.898, 11.12, -0.5732), (-4.898, 10.03, -0.5732), (-9.61, 6.794, -0.5732), (-9.61, 10.03, -0.5732), (-5.592, 11.22, 0.4332), (-5.592, 12.18, 0.4332), (-10.52, 6.794, 0.4332), (-10.52, 11.22, 0.4332), (-4.898, 10.03, 0.4332), (-4.898, 11.12, 0.4332), (-9.61, 6.794, 0.4332), (-9.61, 10.03, 0.4332), (-9.61, 6.794, 0.1316), (-4.854, -24.88, -0.273), (-4.854, 0.8584, -0.273), (-9.083, 0.8584, -0.273), (-9.069, 4.527, -0.273), (4.046e-07, -24.22, -0.5732)], [], [(9, 8, 16, 17), (4, 5, 15, 14), (2, 4, 14, 13), (13, 14, 18, 17), (14, 15, 19, 18), (12, 13, 17, 16), (57, 65, 16, 8), (10, 9, 17, 18), (11, 10, 18, 19), (16, 65, 61, 12), (0, 2, 13, 12), (8, 9, 21, 20), (9, 10, 22, 21), (10, 11, 23, 22), (12, 61, 49, 0), (26, 27, 31, 30), (45, 94, 69, 20), (24, 25, 29, 28), (25, 26, 30, 29), (20, 69, 57, 8), (33, 35, 43, 40), (36, 37, 41, 40), (38, 39, 43, 42), (39, 36, 40, 43), (6, 7, 39, 38), (3, 1, 37, 36), (32, 33, 40, 41), (7, 3, 36, 39), (35, 34, 44, 42, 43), (46, 47, 26, 25), (47, 48, 27, 26), (86, 90, 41, 37), (45, 46, 25, 24), (24, 73, 94, 45), (20, 21, 46, 45), (21, 22, 47, 46), (22, 23, 48, 47), (50, 86, 37, 1), (41, 90, 81, 32), (58, 66, 65, 57), (53, 63, 64, 54), (51, 62, 63, 53), (62, 66, 67, 63), (63, 67, 68, 64), (61, 65, 66, 62), (59, 67, 66, 58), (60, 68, 67, 59), (49, 61, 62, 51), (57, 69, 70, 58), (58, 70, 71, 59), (59, 71, 72, 60), (75, 79, 80, 76), (73, 77, 78, 74), (74, 78, 79, 75), (82, 89, 92, 84), (85, 89, 90, 86), (87, 91, 92, 88), (88, 92, 89, 85), (55, 87, 88, 56), (52, 85, 86, 50), (81, 90, 89, 82), (56, 88, 85, 52), (84, 92, 91, 93, 83), (95, 74, 75, 96), (96, 75, 76, 97), (94, 73, 74, 95), (69, 94, 95, 70), (70, 95, 96, 71), (71, 96, 97, 72), (98, 77, 73, 24, 28)])
me_plane_004.use_remesh_preserve_volume = False
me_plane_004.use_remesh_preserve_attributes = False
me_plane_004.use_mirror_vertex_groups = False
me_plane_004.update()
me_plane_003 = bpy.data.meshes.new('Plane.003')
me_plane_003.from_pydata([(1.868, -11.58, -0.9702), (3.35, 7.256, -0.9702), (3.35, -5.483, -0.9702), (1.868, -5.483, -0.9702), (1.868, 1.145, -0.9702), (2.923, 6.852, -0.9702), (2.923, -5.08, -0.9702), (1.868, -5.08, -0.9702), (1.868, -11.58, 0.6782), (3.35, 7.256, -0.1461), (3.35, -5.483, -0.1461), (1.868, 1.145, 0.6782), (1.64, -11.24, 0.6782), (1.64, 0.8822, 0.6782), (1.868, -5.483, -0.1461), (2.923, -5.08, -0.1461), (2.923, 6.852, -0.1461), (1.868, -5.08, -0.1461), (2.003, 5.722, -0.9702), (2.003, 1.946, -0.9702), (2.003, 1.946, 0.6782), (2.003, 5.722, 0.6782), (1.73, 2.2, 0.6782), (1.73, 5.471, 0.6782), (1.73, 2.2, -0.2661), (1.73, 5.471, -0.2661), (1.072, 2.812, -0.2661), (1.072, 4.867, -0.2661), (1.072, 2.812, 1.556), (1.072, 4.867, 1.556), (0.7566, 3.105, 1.556), (0.7566, 4.578, 1.556), (0.7566, 3.105, 0.493), (0.7566, 4.578, 0.493), (1.64, -11.24, -0.2542), (1.64, 0.8822, -0.2542), (-1.868, -11.58, -0.9702), (-3.35, 7.256, -0.9702), (-3.35, -5.483, -0.9702), (-1.868, -5.483, -0.9702), (-1.868, 1.145, -0.9702), (-2.923, 6.852, -0.9702), (-2.923, -5.08, -0.9702), (-1.868, -5.08, -0.9702), (-1.868, -11.58, 0.6782), (-3.35, 7.256, -0.1461), (-3.35, -5.483, -0.1461), (-1.868, 1.145, 0.6782), (-1.64, -11.24, 0.6782), (-1.64, 0.8822, 0.6782), (-1.868, -5.483, -0.1461), (-2.923, -5.08, -0.1461), (-2.923, 6.852, -0.1461), (-1.868, -5.08, -0.1461), (-2.003, 5.722, -0.9702), (-2.003, 1.946, -0.9702), (-2.003, 1.946, 0.6782), (-2.003, 5.722, 0.6782), (-1.73, 2.2, 0.6782), (-1.73, 5.471, 0.6782), (-1.73, 2.2, -0.2661), (-1.73, 5.471, -0.2661), (-1.072, 2.812, -0.2661), (-1.072, 4.867, -0.2661), (-1.072, 2.812, 1.556), (-1.072, 4.867, 1.556), (-0.7566, 3.105, 1.556), (-0.7566, 4.578, 1.556), (-0.7566, 3.105, 0.493), (-0.7566, 4.578, 0.493), (-1.64, -11.24, -0.2542), (-1.64, 0.8822, -0.2542), (-1.012e-07, -11.58, -0.9702)], [], [(5, 6, 15, 16), (6, 7, 17, 15), (8, 11, 13, 12), (12, 13, 35, 34), (40, 47, 11, 4), (9, 16, 15, 10), (10, 15, 17, 14), (3, 2, 10, 14), (37, 45, 9, 1), (2, 1, 9, 10), (19, 18, 21, 20), (54, 57, 21, 18), (20, 56, 55, 19), (20, 21, 23, 22), (24, 60, 58, 22), (22, 23, 25, 24), (63, 65, 29, 27), (26, 27, 29, 28), (30, 66, 64, 28), (67, 69, 33, 31), (28, 29, 31, 30), (29, 65, 67, 31), (49, 71, 35, 13), (34, 70, 48, 12), (0, 4, 11, 8), (32, 68, 66, 30), (28, 64, 62, 26), (59, 61, 25, 23), (22, 58, 56, 20), (57, 59, 23, 21), (16, 52, 41, 5), (9, 45, 52, 16), (47, 49, 13, 11), (12, 48, 44, 8), (8, 44, 36, 72, 0), (30, 31, 33, 32), (41, 52, 51, 42), (42, 51, 53, 43), (44, 48, 49, 47), (48, 70, 71, 49), (45, 46, 51, 52), (46, 50, 53, 51), (39, 50, 46, 38), (38, 46, 45, 37), (55, 56, 57, 54), (56, 58, 59, 57), (58, 60, 61, 59), (62, 64, 65, 63), (64, 66, 67, 65), (36, 44, 47, 40), (66, 68, 69, 67)])
me_plane_003.use_remesh_preserve_volume = False
me_plane_003.use_remesh_preserve_attributes = False
me_plane_003.use_mirror_vertex_groups = False
me_plane_003.update()
me_plane_002 = bpy.data.meshes.new('Plane.002')
me_plane_002.from_pydata([(1.868, 58.38, -0.7048), (2.923, 64.08, -0.7048), (2.923, 52.15, -0.7048), (1.868, 52.15, -0.7048), (2.003, 62.95, -0.7048), (2.003, 59.18, -0.7048), (2.923, 58.79, -0.7048), (4.898, 74.74, -0.7048), (4.898, 73.65, -0.7048), (9.61, 70.41, -0.7048), (9.61, 73.65, -0.7048), (4.263, 64.95, -0.7048), (8.578, 64.95, -0.7048), (8.578, 68.15, -0.7048), (3.35, 64.49, -0.7048), (4.263, 39.4, -0.7048), (1.868, 45.65, -0.7048), (3.35, 51.75, -0.7048), (1.868, 51.75, -0.7048), (4.263, 51.75, -0.7048), (1.73, 59.43, -0.0006441), (1.73, 62.7, -0.0006441), (1.072, 60.04, -0.0006441), (1.072, 62.1, -0.0006441), (0.7566, 60.34, 0.7584), (0.7566, 61.81, 0.7584), (1.64, 45.99, 0.01124), (1.64, 58.11, 0.01124), (-1.868, 58.38, -0.7048), (-2.923, 64.08, -0.7048), (-2.923, 52.15, -0.7048), (-1.868, 52.15, -0.7048), (-2.003, 62.95, -0.7048), (-2.003, 59.18, -0.7048), (-2.923, 58.79, -0.7048), (-4.898, 74.74, -0.7048), (-4.898, 73.65, -0.7048), (-9.61, 70.41, -0.7048), (-9.61, 73.65, -0.7048), (-4.263, 64.95, -0.7048), (-8.578, 64.95, -0.7048), (-8.578, 68.15, -0.7048), (-3.35, 64.49, -0.7048), (-4.263, 39.4, -0.7048), (-1.868, 45.65, -0.7048), (-3.35, 51.75, -0.7048), (-1.868, 51.75, -0.7048), (-4.263, 51.75, -0.7048), (-1.73, 59.43, -0.0006441), (-1.73, 62.7, -0.0006441), (-1.072, 60.04, -0.0006441), (-1.072, 62.1, -0.0006441), (-0.7566, 60.34, 0.7584), (-0.7566, 61.81, 0.7584), (-1.64, 45.99, 0.01124), (-1.64, 58.11, 0.01124), (0.0, 68.15, -0.7048)], [], [(29, 32, 4, 1), (6, 0, 3, 2), (6, 5, 0), (1, 4, 5, 6), (5, 33, 28, 0), (19, 11, 14, 17), (36, 38, 37), (17, 18, 16), (20, 21, 23, 22), (49, 51, 23, 21), (22, 50, 48, 20), (56, 14, 11), (12, 13, 11), (13, 56, 11), (15, 19, 17, 16), (54, 26, 27, 55), (25, 53, 52, 24), (16, 44, 43, 15), (34, 30, 31, 28), (34, 28, 33), (29, 34, 33, 32), (47, 45, 42, 39), (45, 44, 46), (48, 50, 51, 49), (56, 39, 42), (40, 39, 41), (41, 39, 56), (43, 44, 45, 47), (7, 35, 36, 8), (8, 36, 37, 9), (10, 8, 9), (42, 14, 56)])
me_plane_002.use_remesh_preserve_volume = False
me_plane_002.use_remesh_preserve_attributes = False
me_plane_002.use_mirror_vertex_groups = False
me_plane_002.update()
me_plane_001 = bpy.data.meshes.new('Plane.001')
me_plane_001.from_pydata([(9.996, -0.9977, -1.428), (11.33, -0.9977, -1.428), (11.33, 1.27, -1.428), (10.52, 1.27, -1.428), (9.61, -0.9977, -1.492), (9.069, -0.9977, -1.492), (8.578, -0.9977, -1.833), (8.578, -0.9977, -2.133), (9.61, 1.27, -2.133), (9.61, -0.9977, 2.238), (9.61, 1.27, 2.238), (9.069, -0.9977, -1.833), (11.33, 1.27, 2.374), (11.33, -0.9977, 2.374), (9.61, -0.9977, 2.374), (9.61, 1.27, 2.374), (-9.996, -0.9977, -1.428), (-11.33, -0.9977, -1.428), (-11.33, 1.27, -1.428), (-10.52, 1.27, -1.428), (-9.61, -0.9977, -1.492), (-9.069, -0.9977, -1.492), (-8.578, -0.9977, -1.833), (-8.578, -0.9977, -2.133), (-9.61, 1.27, -2.133), (-9.61, -0.9977, 2.238), (-9.61, 1.27, 2.238), (-9.069, -0.9977, -1.833), (-11.33, 1.27, 2.374), (-11.33, -0.9977, 2.374), (-9.61, -0.9977, 2.374), (-9.609, 1.27, 2.374), (11.33, 1.27, 0.05227), (9.61, -0.9977, 0.05227), (9.61, 1.27, 0.05227), (11.33, -0.9981, 0.05227), (-11.33, 1.27, 0.05227), (-9.61, -0.9977, 0.05227), (-9.61, 1.27, 0.05227), (-11.33, -0.9981, 0.05227), (6.407, -0.9977, 0.05227), (-6.407, -0.9977, 0.05227), (-6.407, 1.27, -2.133), (6.407, 1.27, -2.133), (-6.407, 1.27, 2.238), (6.407, 1.27, 2.238), (-6.407, -0.9977, 2.238), (6.407, -0.9977, 2.238), (6.407, 1.27, 0.05227), (-6.407, 1.27, 0.05227)], [], [(32, 12, 13, 35), (12, 15, 14, 13), (12, 10, 15), (44, 26, 25, 46), (13, 14, 9), (10, 9, 14, 15), (1, 35, 33, 4, 0), (48, 34, 8, 43), (36, 39, 29, 28), (28, 29, 30, 31), (28, 31, 26), (29, 25, 30), (26, 31, 30, 25), (39, 37, 25, 29), (36, 28, 26, 38), (32, 34, 10, 12), (35, 13, 9, 33), (18, 17, 39, 36), (40, 33, 9, 47), (40, 5, 4, 33), (2, 3, 8, 34, 32), (17, 16, 20, 37, 39), (45, 10, 34, 48), (18, 36, 38, 24, 19), (2, 32, 35, 1), (26, 44, 49, 38), (48, 43, 42, 49), (23, 7, 40, 41), (37, 41, 46, 25), (45, 44, 46, 47), (27, 22, 41, 21), (38, 49, 42, 24), (22, 23, 41), (21, 41, 37, 20), (10, 45, 47, 9), (6, 11, 5, 40), (44, 45, 48, 49), (7, 6, 40), (40, 47, 46, 41)])
me_plane_001.use_remesh_preserve_volume = False
me_plane_001.use_remesh_preserve_attributes = False
me_plane_001.use_mirror_vertex_groups = False
me_plane_001.update()
me_plane_010 = bpy.data.meshes.new('Plane.010')
me_plane_010.from_pydata([(9.996, 68.15, 0.0), (10.52, 70.41, 0.0), (9.61, 68.15, -0.06342), (9.996, 68.15, 0.1011), (9.61, 68.15, 0.1011), (9.61, 70.41, -0.7048), (10.52, 70.41, 0.3016), (9.61, 70.41, 0.3016), (9.61, 70.41, 0.0), (26.03, 69.96, 0.0), (21.73, 72.46, 0.0), (21.68, 37.71, 0.0), (26.03, 75.8, 0.0), (5.956, 37.71, 0.0), (5.592, 75.8, 0.0), (5.956, 63.67, 0.0), (5.592, 74.84, 0.0), (9.996, 63.67, 0.0), (9.996, 68.15, 0.0), (11.33, 68.15, 0.0), (11.33, 70.41, 0.0), (10.52, 70.41, 0.0), (10.52, 74.84, 0.0), (21.73, 68.15, 0.0), (-9.996, 68.15, 0.0), (-10.52, 70.41, 0.0), (-9.61, 68.15, -0.06342), (-9.996, 68.15, 0.1011), (-9.61, 68.15, 0.1011), (-9.61, 70.41, -0.7048), (-10.52, 70.41, 0.3016), (-9.61, 70.41, 0.3016), (-9.61, 70.41, 0.0), (-24.89, 69.96, 0.0), (-20.32, 67.19, 0.0), (-20.27, 37.71, 0.0), (-24.99, 75.8, 0.0), (-5.956, 37.71, 0.0), (-5.592, 75.8, 0.0), (-5.956, 63.67, 0.0), (-5.592, 74.84, 0.0), (-9.996, 63.67, 0.0), (-9.996, 68.15, 0.0), (-11.33, 68.15, 0.0), (-11.33, 70.41, 0.0), (-10.52, 70.41, 0.0), (-10.52, 74.84, 0.0), (26.03, 69.96, -0.1497), (21.73, 72.46, -0.1497), (21.68, 37.71, -0.1497), (26.03, 75.8, -0.1497), (21.73, 68.15, -0.1497), (-24.89, 69.96, -0.1505), (-20.32, 67.19, -0.1505), (-20.27, 37.71, -0.1505), (-24.99, 75.8, -0.1505)], [], [(0, 2, 4, 3), (5, 1, 8), (8, 1, 6, 7), (11, 17, 15, 13), (22, 21, 20), (10, 20, 19), (12, 10, 9), (10, 19, 23), (19, 18, 17), (14, 16, 22), (12, 14, 22), (10, 12, 22), (10, 22, 20), (23, 19, 17, 11), (24, 27, 28, 26), (29, 32, 25), (32, 31, 30, 25), (35, 37, 39, 41), (46, 44, 45), (34, 43, 44), (36, 33, 34), (43, 41, 42), (38, 46, 40), (36, 46, 38), (34, 46, 36), (34, 44, 46), (34, 35, 41, 43), (10, 23, 51, 48), (12, 9, 47, 50), (23, 11, 49, 51), (9, 10, 48, 47), (35, 34, 53, 54), (33, 36, 55, 52), (34, 33, 52, 53)])
me_plane_010.use_remesh_preserve_volume = False
me_plane_010.use_remesh_preserve_attributes = False
me_plane_010.use_mirror_vertex_groups = False
me_plane_010.update()
me_plane = bpy.data.meshes.new('Plane')
me_plane.from_pydata([(-24.97, -87.88, 0.0), (26.03, -87.88, 0.0001603), (26.03, 89.84, -0.1497), (-24.99, 89.84, -0.1497), (26.03, -83.89, 0.0), (26.03, -65.81, 0.0), (19.94, -81.52, -4.679e-06), (19.94, -69.67, -4.679e-06), (-24.99, -74.61, 0.0), (-24.97, -84.17, 0.0), (-23.43, -82.41, 0.0), (-20.27, -81.42, 0.0), (-20.27, -74.61, 0.0), (13.82, -81.62, -0.003596), (13.82, -81.62, 0.08484), (13.82, -68.48, -0.08843), (13.82, -68.48, 0.0), (-13.75, -68.48, 0.0), (-13.94, -81.62, 0.0), (26.03, -47.47, 0.0), (21.68, -43.44, 0.0), (-24.99, -45.28, 0.0), (-20.27, -48.37, 0.0), (21.68, 37.71, 0.0), (-20.27, 37.71, 0.0), (26.03, 75.8, 0.0), (-24.99, 75.8, 0.0), (0.5197, 75.8, 0.0), (0.5714, 89.84, 0.0), (26.03, 75.8, -0.1497), (-24.99, 75.8, -0.1497), (26.03, -83.89, -0.1505), (26.03, -65.81, -0.1505), (19.94, -81.52, -0.1505), (19.94, -69.67, -0.1505), (-24.99, -74.61, -0.1505), (-24.97, -84.17, -0.1505), (-23.43, -82.41, -0.1505), (-20.27, -81.42, -0.1505), (-20.27, -74.61, -0.1505), (-24.97, -87.88, -0.1505), (26.03, -87.88, -0.1497), (-13.94, -81.62, -0.08843), (-13.75, -68.48, -0.08843), (26.03, -47.47, -0.1505), (21.68, -43.44, -0.1505), (-24.99, -45.28, -0.1505), (-20.27, -48.37, -0.1505), (21.68, 37.71, -0.1505), (-20.27, 37.71, -0.1505), (15.02, -43.44, 0.0), (-15.05, -48.37, 0.0), (-15.05, -60.04, 0.0), (15.02, -60.38, 0.0), (-12.35, 5.904, 1.049e-06), (-15.05, -48.37, -0.07424), (-4.618, -0.625, 1.298e-06), (0.1026, -1.186, 5.52e-08), (4.597, -0.4339, -3.233e-07), (8.183, 1.352, -1.319e-06), (11.2, 3.725, -6.539e-07), (12.91, 6.242, 0.0), (21.68, 16.74, 0.0), (-15.05, 12.92, 0.0), (15.02, 12.92, 0.0), (-10.69, 3.483, 1.139e-06), (-8.042, 0.8724, 1.088e-06), (-12.35, 5.904, -0.07424), (-4.618, -0.625, -0.07424), (0.1026, -1.186, -0.07424), (4.597, -0.4339, -0.07424), (8.183, 1.352, -0.07424), (11.2, 3.725, -0.07424), (12.91, 6.242, -0.07424), (-20.27, 16.74, 0.0), (15.02, -43.44, -0.07424), (15.02, -60.38, -0.07424), (-15.05, -60.04, -0.07424), (-10.69, 3.483, -0.07424), (-8.042, 0.8724, -0.07424), (-12.35, 5.904, -0.07424), (12.91, 6.242, -0.07424), (-15.05, 12.92, -0.07424), (15.02, 12.92, -0.07424), (-20.27, 16.74, -0.1505), (21.68, 16.74, -0.1505), (-24.99, -58.78, 0.0), (-24.99, -62.23, 0.0), (-23.3, -61.16, 0.0), (-23.3, -59.85, 0.0), (26.03, -62.35, 0.0), (26.03, -58.17, 0.0), (24.34, -60.91, 0.0), (24.34, -59.61, 0.0), (26.03, -58.17, -0.1505), (26.03, -62.35, -0.1505), (26.03, -59.61, -0.1505), (22.46, -60.51, 0.0), (26.03, -60.91, -0.1505), (-24.99, -59.85, -0.1505), (-24.99, -61.16, -0.1505), (-24.99, -58.78, -0.1505), (-24.99, -62.23, -0.1505), (-20.27, -60.28, 0.0), (-2.924, -87.88, 0.2353), (-2.924, -81.62, -0.05653), (-2.924, -81.62, 0.2353), (-2.924, -87.88, 0.0), (0.5714, 89.84, -0.1497), (-12.21, 89.84, 0.0), (-12.24, 75.8, 0.0), (-12.21, 89.84, -0.1497), (13.35, 89.84, 0.0), (13.28, 75.8, 0.0), (13.35, 89.84, -0.1497), (-24.99, 84.09, 0.0), (-24.99, 79.5, 0.0), (-23.2, 82.64, 0.0), (-23.2, 80.94, 0.0), (-14.78, 89.84, 0.0), (-19.36, 89.84, 0.0), (-17.93, 88.04, 0.0), (-16.23, 88.04, 0.0), (20.42, 89.84, 0.0), (15.83, 89.84, 0.0), (17.28, 88.05, 0.0), (18.98, 88.05, 0.0), (26.03, 79.69, 0.0), (26.03, 84.26, 0.0), (24.24, 82.82, 0.0), (24.24, 81.12, 0.0), (26.04, 81.12, -0.1497), (26.04, 84.26, -0.1497), (26.04, 82.82, -0.1497), (26.04, 79.69, -0.1497), (18.98, 89.84, -0.1497), (15.83, 89.84, -0.1497), (17.28, 89.84, -0.1497), (20.42, 89.84, -0.1497), (-16.23, 89.84, -0.1497), (-17.93, 89.84, -0.1497), (-19.34, 89.84, -0.1497), (-14.78, 89.84, -0.1497), (-24.99, 82.64, -0.1497), (-24.99, 89.84, 0.0), (-24.99, 80.94, -0.1497), (-24.99, 79.5, -0.1497), (-24.99, 84.09, -0.1497), (26.03, 89.84, 0.0), (21.3, 84.63, 0.0), (-20.85, 85.38, -4.96e-09)], [], [(0, 107, 105, 18), (74, 62, 23, 24), (7, 6, 33, 34), (19, 91, 94, 44), (6, 14, 1, 4), (119, 122, 109), (26, 116, 146, 30), (3, 144, 120, 141), (112, 124, 136, 114), (19, 97, 91), (12, 8, 35, 39), (9, 10, 37, 36), (5, 7, 34, 32), (23, 62, 85, 48), (10, 11, 38, 37), (6, 4, 31, 33), (11, 12, 39, 38), (0, 9, 36, 40), (21, 22, 47, 46), (4, 1, 41, 31), (20, 19, 44, 45), (8, 87, 102, 35), (22, 74, 84, 47), (7, 16, 14, 6), (17, 12, 11, 18), (20, 53, 97, 19), (0, 18, 11), (22, 52, 51), (22, 103, 52), (86, 89, 103), (9, 0, 11, 10), (16, 17, 43, 15), (17, 18, 42, 43), (14, 16, 15, 13), (18, 105, 42), (61, 60, 72, 73), (50, 53, 20), (53, 52, 17, 16), (58, 56, 57), (65, 54, 67, 78), (52, 53, 76, 77), (57, 56, 68, 69), (66, 65, 78, 79), (51, 52, 77, 55), (58, 57, 69, 70), (56, 66, 79, 68), (53, 50, 75, 76), (59, 58, 70, 71), (60, 59, 71, 72), (50, 64, 83, 75), (54, 63, 82, 80), (64, 61, 81, 83), (63, 51, 55, 82), (22, 51, 63, 74), (84, 74, 24, 49), (85, 62, 20, 45), (63, 54, 61, 64), (61, 54, 65, 60), (60, 65, 66, 59), (59, 66, 56, 58), (62, 64, 50, 20), (74, 63, 64, 62), (1, 104, 107, 41), (87, 88, 100), (91, 93, 96), (92, 97, 90), (94, 91, 96), (95, 90, 5, 32), (96, 93, 92, 98), (98, 92, 90), (98, 90, 95), (97, 53, 16, 7), (93, 97, 92), (91, 97, 93), (90, 97, 7, 5), (99, 86, 101), (99, 89, 86), (100, 88, 89, 99), (101, 86, 21, 46), (102, 87, 100), (12, 103, 87, 8), (52, 103, 12, 17), (103, 88, 87), (88, 103, 89), (21, 86, 103, 22), (105, 106, 14, 13), (106, 104, 1, 14), (105, 107, 104, 106), (107, 0, 40), (109, 28, 108, 111), (109, 110, 27, 28), (121, 150, 110, 122), (122, 110, 109), (28, 112, 114, 108), (28, 27, 113, 112), (116, 118, 145), (120, 121, 140), (124, 125, 137), (128, 129, 133), (131, 127, 134), (131, 130, 127), (136, 124, 137), (133, 129, 130, 131), (132, 128, 133), (134, 127, 25, 29), (135, 123, 138), (135, 126, 123), (137, 125, 126, 135), (138, 123, 148, 2), (139, 119, 142), (139, 122, 119), (140, 121, 122, 139), (141, 120, 140), (142, 119, 109, 111), (148, 149, 128), (143, 115, 147), (143, 117, 115), (2, 148, 128, 132), (145, 118, 117, 143), (146, 116, 145), (147, 115, 144, 3), (110, 150, 117, 118), (25, 127, 130), (113, 149, 126, 125), (116, 26, 118), (26, 110, 118), (149, 148, 123), (120, 144, 150), (149, 129, 128), (149, 113, 130, 129), (150, 144, 115), (112, 113, 125), (126, 149, 123), (117, 150, 115), (121, 120, 150), (124, 112, 125), (113, 25, 130)])
me_plane.use_remesh_preserve_volume = False
me_plane.use_remesh_preserve_attributes = False
me_plane.use_mirror_vertex_groups = False
me_plane.update()
me_plane_017 = bpy.data.meshes.new('Plane.017')
me_plane_017.from_pydata([(0.2205, 34.97, 0.04736), (0.2205, 45.0, 0.04736), (10.25, 45.0, 0.04736), (10.25, 34.97, 0.04736), (10.25, -34.64, 0.04736), (0.2205, -34.64, 0.04736), (0.2205, -24.61, 0.04736), (10.25, -24.61, 0.04736)], [], [(0, 3, 2, 1), (5, 4, 7, 6)])
me_plane_017.use_remesh_preserve_volume = False
me_plane_017.use_remesh_preserve_attributes = False
me_plane_017.use_mirror_vertex_groups = False
me_plane_017.update()
me_circle_002 = bpy.data.meshes.new('Circle.002')
me_circle_002.from_pydata([(0.9456, 2.466, 1.178), (-1.103, 2.48, 1.178), (-2.561, 1.041, 1.178), (-2.575, -1.008, 1.178), (-1.136, -2.466, 1.178), (0.9128, -2.48, 1.178), (2.371, -1.041, 1.178), (2.385, 1.008, 1.178), (-0.09512, -4.47e-08, 3.264), (2.24, -0.9857, 1.178), (0.8594, -2.348, 1.178), (-1.081, -2.336, 1.178), (-2.444, -0.9546, 1.178), (-2.431, 0.9857, 1.178), (-1.05, 2.348, 1.178), (0.8905, 2.336, 1.178), (2.253, 0.9546, 1.178), (-0.09512, 5.215e-08, 3.11), (-0.131, -0.03571, -0.9896), (-0.131, -0.03571, 3.091), (-0.131, 0.03568, -0.9896), (-0.131, 0.03568, 3.091), (-0.05964, -0.03571, -0.9896), (-0.05964, -0.03571, 3.091), (-0.05964, 0.03568, -0.9896), (-0.05964, 0.03568, 3.091), (-2.318, -0.0357, 1.337), (2.132, -0.0357, 1.337), (-2.318, 0.03568, 1.337), (2.132, 0.03568, 1.337), (-2.407, -0.0357, 1.265), (2.217, -0.0357, 1.265), (-2.407, 0.03568, 1.265), (2.217, 0.03568, 1.265), (-0.1296, 2.224, 1.337), (-0.1296, -2.226, 1.337), (-0.05826, 2.224, 1.337), (-0.05826, -2.226, 1.337), (-0.1296, 2.313, 1.265), (-0.1296, -2.311, 1.265), (-0.05826, 2.313, 1.265), (-0.05826, -2.311, 1.265)], [], [(4, 5, 8), (2, 3, 8), (0, 1, 8), (7, 0, 8), (5, 6, 8), (3, 4, 8), (1, 2, 8), (6, 7, 8), (5, 4, 11, 10), (3, 2, 13, 12), (1, 0, 15, 14), (0, 7, 16, 15), (6, 5, 10, 9), (4, 3, 12, 11), (2, 1, 14, 13), (7, 6, 9, 16), (9, 10, 17), (15, 16, 17), (13, 14, 17), (10, 11, 17), (16, 9, 17), (14, 15, 17), (12, 13, 17), (11, 12, 17), (18, 19, 21, 20), (20, 21, 25, 24), (24, 25, 23, 22), (22, 23, 19, 18), (26, 27, 29, 28), (28, 29, 33, 32), (32, 33, 31, 30), (30, 31, 27, 26), (34, 35, 37, 36), (36, 37, 41, 40), (40, 41, 39, 38), (38, 39, 35, 34)])
_uv = me_circle_002.uv_layers.new(name='UVMap')
_uv.uv.foreach_set('vector', [0.1508, 0.0001762, 0.3639, 0.0001756, 0.2574, 0.2574, 0.0001762, 0.3639, 0.0001756, 0.1508, 0.2574, 0.2574, 0.3639, 0.5146, 0.1508, 0.5146, 0.2574, 0.2574, 0.5146, 0.3639, 0.3639, 0.5146, 0.2574, 0.2574, 0.3639, 0.0001756, 0.5146, 0.1508, 0.2574, 0.2574, 0.0001756, 0.1508, 0.1508, 0.0001762, 0.2574, 0.2574, 0.1508, 0.5146, 0.0001762, 0.3639, 0.2574, 0.2574, 0.5146, 0.1508, 0.5146, 0.3639, 0.2574, 0.2574, 0.8608, 0.4669, 0.6745, 0.4669, 0.6795, 0.455, 0.8559, 0.455, 0.5428, 0.3352, 0.5428, 0.1489, 0.5547, 0.1539, 0.5547, 0.3303, 0.6745, 0.01723, 0.8608, 0.01723, 0.8559, 0.02913, 0.6795, 0.02913, 0.8608, 0.01723, 0.9925, 0.1489, 0.9806, 0.1539, 0.8559, 0.02913, 0.9925, 0.3352, 0.8608, 0.4669, 0.8559, 0.455, 0.9806, 0.3303, 0.6745, 0.4669, 0.5428, 0.3352, 0.5547, 0.3303, 0.6795, 0.455, 0.5428, 0.1489, 0.6745, 0.01723, 0.6795, 0.02913, 0.5547, 0.1539, 0.9925, 0.1489, 0.9925, 0.3352, 0.9806, 0.3303, 0.9806, 0.1539, 0.3431, 0.9998, 0.1422, 0.9998, 0.2426, 0.7574, 0.4851, 0.6569, 0.4851, 0.8578, 0.2426, 0.7574, 0.1422, 0.5149, 0.3431, 0.5149, 0.2426, 0.7574, 0.1422, 0.9998, 0.0001762, 0.8578, 0.2426, 0.7574, 0.4851, 0.8578, 0.3431, 0.9998, 0.2426, 0.7574, 0.3431, 0.5149, 0.4851, 0.6569, 0.2426, 0.7574, 0.0001756, 0.6569, 0.1422, 0.5149, 0.2426, 0.7574, 0.0001762, 0.8578, 0.0001756, 0.6569, 0.2426, 0.7574, 0.9835, 0.4578, 0.9835, 0.9896, 0.9742, 0.9896, 0.9742, 0.4578, 0.9742, 0.4578, 0.9742, 0.9896, 0.9649, 0.9896, 0.9649, 0.4578, 0.9649, 0.4578, 0.9649, 0.9896, 0.9556, 0.9896, 0.9556, 0.4578, 0.9556, 0.4578, 0.9556, 0.9896, 0.9463, 0.9896, 0.9463, 0.4578, 0.5435, 0.9783, 0.5435, 0.473, 0.5523, 0.4729, 0.5524, 0.9783, 0.5524, 0.9783, 0.5523, 0.4729, 0.5614, 0.4623, 0.5614, 0.9885, 0.5614, 0.9885, 0.5614, 0.4623, 0.5705, 0.4622, 0.5705, 0.9885, 0.5705, 0.9885, 0.5705, 0.4622, 0.5795, 0.4719, 0.5796, 0.9772, 0.616, 0.4724, 0.616, 0.9778, 0.6072, 0.9778, 0.6072, 0.4724, 0.6072, 0.4724, 0.6072, 0.9778, 0.5982, 0.9885, 0.5982, 0.4622, 0.5982, 0.4622, 0.5982, 0.9885, 0.589, 0.9885, 0.589, 0.4623, 0.589, 0.4623, 0.589, 0.9885, 0.58, 0.9789, 0.58, 0.4735])
_uv.active_render = True
_uv = me_circle_002.uv_layers.new(name='UVMap.001')
_uv.uv.foreach_set('vector', [0.02, 0.2122, 0.2122, 0.2122, 0.2122, 0.02, 0.02, 0.4344, 0.2122, 0.4344, 0.2122, 0.2422, 0.4344, 0.6567, 0.2422, 0.6567, 0.4344, 0.4644, 0.2022, 0.01, 0.01, 0.01, 0.01, 0.2022, 0.4344, 0.2122, 0.2422, 0.2122, 0.4344, 0.02, 0.4244, 0.4544, 0.2322, 0.4544, 0.2322, 0.6467, 0.2022, 0.2322, 0.01, 0.2322, 0.01, 0.4244, 0.2322, 0.01, 0.4244, 0.01, 0.2322, 0.2022, 0.99, 0.4344, 0.99, 0.2322, 0.8989, 0.2322, 0.8989, 0.4344, 0.01, 0.99, 0.2122, 0.99, 0.2122, 0.8989, 0.01, 0.8989, 0.99, 0.2122, 0.99, 0.01, 0.8989, 0.01, 0.8989, 0.2122, 0.6767, 0.8789, 0.8789, 0.8789, 0.8789, 0.7878, 0.6767, 0.7878, 0.8789, 0.6567, 0.8789, 0.4544, 0.7878, 0.4544, 0.7878, 0.6567, 0.6767, 0.7678, 0.8789, 0.7678, 0.8789, 0.6767, 0.6767, 0.6767, 0.8789, 0.4344, 0.8789, 0.2322, 0.7878, 0.2322, 0.7878, 0.4344, 0.4544, 0.7678, 0.6567, 0.7678, 0.6567, 0.6767, 0.4544, 0.6767, 0.02, 0.6567, 0.2122, 0.6567, 0.2122, 0.4644, 0.4344, 0.4344, 0.2422, 0.4344, 0.4344, 0.2422, 0.2322, 0.2322, 0.4244, 0.2322, 0.2322, 0.4244, 0.4644, 0.4344, 0.6567, 0.4344, 0.6567, 0.2422, 0.2022, 0.4544, 0.01, 0.4544, 0.01, 0.6467, 0.4644, 0.2122, 0.6567, 0.2122, 0.6567, 0.02, 0.6467, 0.01, 0.4544, 0.01, 0.4544, 0.2022, 0.4544, 0.2322, 0.6467, 0.2322, 0.4544, 0.4244, 0.5456, 0.6567, 0.5456, 0.4544, 0.4544, 0.4544, 0.4544, 0.6567, 0.01, 0.7678, 0.2122, 0.7678, 0.2122, 0.6767, 0.01, 0.6767, 0.6567, 0.6567, 0.6567, 0.4544, 0.5656, 0.4544, 0.5656, 0.6567, 0.2322, 0.7678, 0.4344, 0.7678, 0.4344, 0.6767, 0.2322, 0.6767, 0.7678, 0.2122, 0.7678, 0.01, 0.6767, 0.01, 0.6767, 0.2122, 0.2322, 0.99, 0.4344, 0.99, 0.4344, 0.8989, 0.2322, 0.8989, 0.7678, 0.4344, 0.7678, 0.2322, 0.6767, 0.2322, 0.6767, 0.4344, 0.01, 0.8789, 0.2122, 0.8789, 0.2122, 0.7878, 0.01, 0.7878, 0.7678, 0.6567, 0.7678, 0.4544, 0.6767, 0.4544, 0.6767, 0.6567, 0.2322, 0.8789, 0.4344, 0.8789, 0.4344, 0.7878, 0.2322, 0.7878, 0.8789, 0.2122, 0.8789, 0.01, 0.7878, 0.01, 0.7878, 0.2122, 0.4544, 0.8789, 0.6567, 0.8789, 0.6567, 0.7878, 0.4544, 0.7878])
me_circle_002.materials.append(mat_guarda_chuva)
me_circle_002.use_remesh_preserve_volume = False
me_circle_002.use_remesh_preserve_attributes = False
me_circle_002.use_mirror_vertex_groups = False
me_circle_002.update()
me_plane_016 = bpy.data.meshes.new('Plane.016')
me_plane_016.from_pydata([(-5.236, 19.92, 0.0), (-5.236, -9.88, 0.0), (-11.13, 19.92, 0.0), (-11.13, -9.88, 0.0), (-6.077, -9.01, -0.5237), (-6.077, 19.16, -0.5237), (-10.34, 19.16, -0.5237), (-10.34, -9.01, -0.5237), (-5.236, -9.88, 0.1738), (-5.236, 19.92, 0.1738), (-11.13, 19.92, 0.2332), (-11.13, -9.88, 0.2332), (-6.077, -9.01, 0.1738), (-6.077, 19.16, 0.1738), (-10.34, 19.16, 0.2332), (-10.34, -9.01, 0.2332), (-6.077, 5.074, -0.5237), (-10.34, 5.074, -0.5237), (-11.13, 5.019, 0.2332), (-11.13, 5.019, 0.0), (-6.077, 5.074, 0.1738), (-5.236, 5.019, 0.1738), (-5.236, 5.019, 0.0), (-10.34, 5.074, 0.2332)], [], [(23, 15, 7, 17), (16, 20, 13, 5), (22, 0, 9, 21), (3, 1, 8, 11), (17, 16, 5, 6), (7, 15, 12, 4), (11, 8, 12, 15), (21, 9, 13, 20), (18, 11, 15, 23), (9, 10, 14, 13), (19, 3, 11, 18), (0, 2, 10, 9), (2, 19, 18, 10), (7, 4, 16, 17), (14, 23, 17, 6), (1, 22, 21, 8), (14, 6, 5, 13), (8, 21, 20, 12), (10, 18, 23, 14), (4, 12, 20, 16)])
me_plane_016.use_remesh_preserve_volume = False
me_plane_016.use_remesh_preserve_attributes = False
me_plane_016.use_mirror_vertex_groups = False
me_plane_016.update()
me_plane_015 = bpy.data.meshes.new('Plane.015')
me_plane_015.from_pydata([(-25.49, 50.05, 0.0), (25.51, 50.05, -0.1497), (-25.49, 5.927, -0.1496), (25.51, 31.75, 0.01362), (-20.2, 50.05, 0.0), (-25.49, 36.24, 0.0), (-20.2, 31.55, 0.0), (-25.49, -24.38, 0.0), (-20.2, -27.54, 0.0), (-20.05, -38.28, 0.0), (-20.2, 2.41, -0.1496), (-20.2, 2.41, 0.0), (-15.08, 50.05, 0.0), (-15.08, -34.72, 0.0), (-17.83, 50.05, 0.0), (-17.83, -34.72, 0.0), (-15.08, 38.0, 0.0), (-17.83, 38.0, 0.0), (-15.08, 21.73, 0.0), (-17.83, 21.73, 0.0), (-15.08, 19.92, 0.0), (-17.83, 19.92, 0.0), (-15.08, -18.45, 0.0), (-17.83, -18.45, 0.0), (-15.08, -15.3, 0.0), (-17.83, -15.3, 0.0), (-15.08, 0.9548, 0.0), (-17.83, 0.9548, 0.0), (-15.08, 3.6, 0.0), (-17.83, 3.6, 0.0), (-20.2, -27.54, -0.1496), (-25.49, -24.38, -0.1496), (25.51, 50.05, 0.0001603), (20.59, 50.05, 0.04038), (25.51, 31.75, 0.2353), (20.61, 34.36, 0.2353), (25.51, -28.19, 0.2353), (20.61, -25.41, 0.2353), (20.61, -28.79, 0.2353), (14.16, 50.05, 0.09245), (16.91, -29.19, 0.2353), (16.91, 50.05, 0.06814), (16.91, 44.3, 0.2353), (14.16, 44.3, 0.2353), (16.91, 27.95, 0.2353), (14.16, 27.95, 0.2353), (16.91, 25.38, 0.2353), (14.16, 25.38, 0.2353), (16.91, 9.104, 0.2353), (14.16, 9.104, 0.2353), (16.91, 6.728, 0.2353), (14.16, 6.728, 0.2353), (16.91, -9.599, 0.2353), (14.16, -9.599, 0.2353), (16.91, -12.85, 0.2353), (14.16, -12.85, 0.2353), (-25.49, 36.24, -0.1496), (-20.2, 31.55, -0.1496), (-25.49, -38.28, 0.0), (25.51, 44.02, -0.1501), (25.51, 44.01, 0.0001603), (20.61, 24.91, 0.2353), (20.61, 7.963, 0.2353), (20.61, -11.29, 0.2353), (25.51, 24.87, 0.0854), (20.61, 34.36, 0.0854), (25.51, -28.19, 0.0854), (20.61, -25.41, 0.0854), (20.61, 24.91, 0.0854), (20.61, 7.963, 0.0854), (25.51, 7.963, 0.0854), (25.51, -11.29, 0.0854), (20.61, -11.29, 0.0854), (14.16, -38.28, 0.2353), (14.16, -46.96, 0.2353), (-3.711, -38.28, 0.2353), (-15.08, -38.28, 0.0), (20.61, -46.96, 0.2353), (20.61, -38.28, 0.2353), (-15.08, -46.96, 0.0), (-3.711, -46.96, 0.2353), (-3.711, -38.28, 0.0), (-3.711, -46.96, 0.0), (-25.49, -38.28, 0.0), (-25.49, -46.96, 0.0), (14.16, -29.19, 0.2353), (25.51, -38.28, 0.2353), (25.51, -46.96, 0.2353), (25.51, -38.28, 0.0854), (25.51, -46.96, 0.0854), (-25.49, 50.05, -0.1496), (-25.49, -38.28, -0.1496), (-25.49, -38.28, -0.1496), (-25.49, -46.96, -0.1496), (25.51, 45.63, 0.0001603), (23.82, 48.48, 0.0001603), (23.82, 47.19, 0.0001603), (25.51, 48.48, -0.1498), (25.51, 47.19, -0.1499), (25.51, 45.65, -0.15), (25.51, -40.33, 0.2353), (25.51, -44.74, 0.2353), (23.82, -43.18, 0.2353), (23.82, -41.88, 0.2353), (25.51, -43.18, 0.0854), (25.51, -41.88, 0.0854), (25.51, -44.72, 0.0854), (25.51, -40.32, 0.0854), (5.225, -46.96, 0.2353), (5.225, -38.28, 0.2353), (-3.711, -44.97, 0.2353), (-3.711, -40.94, 0.2353), (-1.811, -42.24, 0.2353), (-1.811, -43.67, 0.2353), (-3.711, -42.24, 0.0), (-25.49, -41.26, 0.0), (-3.711, -43.67, 0.0), (-25.49, -45.72, 0.0), (-3.711, -44.97, 0.0), (-3.711, -40.94, 0.0), (-23.63, -42.63, 0.0), (-23.6, -44.42, 0.0), (-25.49, -42.63, -0.1496), (-25.49, -44.42, -0.1496), (-20.48, -43.56, 0.0), (-25.49, -45.72, -0.1496), (-25.49, -41.26, -0.1496), (-25.49, 45.59, 0.0), (-23.6, 48.75, 0.0), (-23.6, 46.9, 0.0), (-25.49, 48.75, -0.1496), (-20.2, 45.59, 0.0), (-25.49, 46.9, -0.1496), (-25.49, 45.59, -0.1496), (-20.2, 21.01, 0.0), (-20.2, 21.01, -0.1496), (-20.2, -16.43, 0.0), (-20.2, -16.43, -0.1496)], [], [(5, 6, 131, 127), (11, 134, 135, 10), (17, 16, 12, 14), (9, 15, 8), (21, 20, 18, 19), (23, 22, 24, 25), (27, 26, 28, 29), (3, 59, 60, 34), (8, 136, 137, 30), (6, 5, 56, 57), (31, 30, 137, 10, 2), (7, 8, 30, 31), (2, 10, 135, 57, 56), (35, 34, 60, 42), (63, 37, 67, 72), (43, 42, 41, 39), (40, 37, 63, 54), (47, 46, 44, 45), (51, 50, 48, 49), (55, 54, 52, 53), (58, 9, 8, 7), (11, 27, 29), (6, 17, 131), (44, 35, 42), (60, 94, 96), (60, 59, 99, 94), (42, 33, 41), (61, 62, 69, 68), (46, 61, 35, 44), (35, 61, 68, 65), (48, 62, 61, 46), (50, 62, 48), (52, 63, 62, 50), (54, 63, 52), (37, 40, 38), (67, 66, 71, 72), (68, 64, 3, 65), (69, 70, 64, 68), (72, 71, 70, 69), (37, 36, 66, 67), (34, 35, 65, 3), (62, 63, 72, 69), (73, 74, 77, 78), (81, 76, 79, 82, 118, 116, 114, 119), (75, 81, 119, 111), (120, 83, 115), (38, 40, 78), (78, 40, 85, 73), (36, 37, 38), (86, 36, 38, 78), (102, 87, 101), (86, 100, 107, 88), (36, 86, 88, 66), (8, 15, 23, 136), (6, 134, 19, 17), (13, 15, 76), (84, 117, 125, 93), (58, 7, 31, 91), (5, 127, 133, 56), (15, 9, 76), (108, 74, 73, 109), (32, 95, 97), (97, 95, 96, 98), (97, 1, 32), (98, 96, 94), (33, 95, 32), (94, 99, 98), (42, 60, 96), (33, 42, 96, 95), (100, 103, 105), (104, 101, 106), (104, 102, 101), (105, 103, 102, 104), (106, 101, 87, 89), (107, 100, 105), (77, 87, 102), (100, 86, 103), (86, 78, 103), (78, 77, 102, 103), (112, 109, 75), (80, 108, 113), (110, 113, 116), (114, 112, 111), (108, 109, 112, 113), (116, 113, 112, 114), (116, 118, 110), (110, 118, 82, 80), (111, 119, 114), (111, 112, 75), (110, 80, 113), (9, 124, 79, 76), (117, 121, 123), (122, 120, 115), (122, 115, 126), (123, 121, 120, 122), (124, 120, 121), (125, 117, 123), (126, 115, 83, 92), (84, 121, 117), (79, 124, 121, 84), (124, 9, 83, 120), (133, 127, 132), (127, 129, 132), (130, 128, 0), (130, 0, 90), (132, 129, 128, 130), (127, 131, 129), (4, 0, 128), (131, 17, 14, 4), (131, 4, 128, 129), (19, 134, 21), (135, 134, 6, 57), (21, 134, 11, 29), (136, 25, 27, 11), (137, 136, 11, 10), (136, 23, 25)])
me_plane_015.use_remesh_preserve_volume = False
me_plane_015.use_remesh_preserve_attributes = False
me_plane_015.use_mirror_vertex_groups = False
me_plane_015.update()
me_plane_014 = bpy.data.meshes.new('Plane.014')
me_plane_014.from_pydata([(-15.08, 50.05, 0.0), (-15.08, -38.28, 0.0), (-15.08, 19.92, 0.0), (-15.08, -21.15, 0.0), (-5.236, 19.92, 0.0), (-15.08, -9.88, 0.0), (-5.236, -9.88, 0.0), (-11.13, 19.92, 0.0), (-11.13, -9.88, 0.0), (7.926, 3.039, 0.0), (7.926, 9.021, 0.0), (5.726, 3.039, 0.0), (5.726, 9.021, 0.0), (-3.711, -38.28, 0.0), (-3.711, -21.15, 0.0), (7.926, -21.15, 0.0), (-3.444, 50.05, 0.0), (7.948, 30.62, 0.0), (-3.444, 30.62, 0.0)], [], [(7, 4, 18), (4, 12, 10, 17), (1, 13, 14, 3), (5, 8, 7, 2), (8, 5, 3), (3, 14, 6, 8), (14, 15, 6), (6, 15, 9, 11), (6, 11, 12, 4), (18, 4, 17), (2, 18, 16, 0), (2, 7, 18)])
me_plane_014.use_remesh_preserve_volume = False
me_plane_014.use_remesh_preserve_attributes = False
me_plane_014.use_mirror_vertex_groups = False
me_plane_014.update()
me_plane_013 = bpy.data.meshes.new('Plane.013')
me_plane_013.from_pydata([(7.926, 9.021, 0.0), (7.926, 3.039, 0.0), (-3.711, -38.28, 0.0), (-3.711, -21.15, 0.0), (7.926, -21.15, 0.0), (-3.444, 50.05, 0.0), (7.948, 30.62, 0.0), (-3.444, 30.62, 0.0), (14.16, 50.05, 0.09226), (14.16, -38.28, 0.2353), (14.16, 44.3, 0.2353), (14.16, 9.104, 0.2353), (14.16, 6.728, 0.2353), (14.16, -21.24, 0.2353), (-3.711, -38.28, 0.2353), (-3.444, 50.05, 0.2353), (14.16, -24.39, 0.2353), (0.2205, -24.61, 0.2353), (10.25, -34.64, 0.2353), (10.25, -24.61, 0.2353), (0.2205, 45.0, 0.2353), (14.16, 34.97, 0.2353), (0.2205, 34.97, 0.2353), (10.25, 45.0, 0.2353), (10.25, 34.97, 0.2353), (14.16, 9.104, 0.2353), (7.926, 3.039, 0.2353), (7.926, 9.021, 0.2353), (-3.711, -21.15, 0.2353), (7.926, -21.15, 0.2353), (7.948, 30.62, 0.2353), (-3.423, 30.62, 0.2353), (10.25, -34.64, 0.04736), (0.2205, -24.61, 0.04736), (10.25, -24.61, 0.04736), (0.2205, 34.97, 0.04736), (0.2205, 45.0, 0.04736), (10.25, 45.0, 0.04736), (10.25, 34.97, 0.04736), (0.2205, -34.64, 0.2353), (10.25, -34.64, 0.04736), (0.2205, -34.64, 0.04736), (7.936, 18.67, 0.2353), (7.932, 13.73, 0.2353), (9.62, 17.2, 0.2353), (9.62, 15.3, 0.2353), (7.933, 15.3, 0.0), (7.932, 13.73, 0.0), (7.934, 17.2, 0.0), (7.936, 18.67, 0.0), (7.926, -11.37, 0.2353), (7.926, -6.339, 0.2353), (9.593, -7.912, 0.2353), (9.593, -9.813, 0.2353), (7.926, -7.912, 0.0), (7.926, -9.813, 0.0), (14.16, -8.795, 0.2353), (7.926, -11.37, 0.0), (7.926, -6.328, 0.0)], [], [(6, 49, 42, 30), (5, 7, 31, 15), (3, 2, 14, 28), (7, 6, 30, 31), (1, 58, 51, 26), (4, 3, 28, 29), (20, 23, 8, 15), (18, 9, 16, 19), (24, 21, 10, 23), (20, 22, 35, 36), (29, 13, 56, 50), (8, 23, 10), (29, 19, 16, 13), (17, 19, 29, 28), (26, 12, 11, 25, 27), (41, 33, 17, 39), (24, 30, 42, 44, 45, 43, 27, 25, 21), (31, 30, 24, 22), (15, 31, 22, 20), (24, 23, 37, 38), (22, 24, 38, 35), (14, 39, 17, 28), (23, 20, 36, 37), (18, 19, 34, 32), (19, 17, 33, 34), (39, 18, 40, 41), (14, 9, 18, 39), (43, 47, 0, 27), (43, 45, 46), (46, 45, 44, 48), (46, 47, 43), (48, 44, 42), (52, 56, 51), (42, 49, 48), (50, 53, 55), (54, 52, 51), (55, 57, 50), (55, 53, 52, 54), (50, 57, 4, 29), (51, 58, 54), (53, 56, 52), (50, 56, 53), (51, 56, 12, 26)])
me_plane_013.use_remesh_preserve_volume = False
me_plane_013.use_remesh_preserve_attributes = False
me_plane_013.use_mirror_vertex_groups = False
me_plane_013.update()
me_plane_012 = bpy.data.meshes.new('Plane.012')
me_plane_012.from_pydata([(-15.08, -11.05, 0.0), (-3.711, -11.05, 0.0), (-15.08, -11.05, 0.9004), (-3.711, -11.05, 0.9004), (-3.711, -11.05, 0.9004), (-3.711, -11.05, 0.2353), (-1.71, -11.05, 0.9004), (-1.71, -11.05, 0.2353), (1.233, -11.05, 0.9004), (1.233, -11.05, 0.2353), (14.16, -11.05, 0.9004), (14.16, -11.05, 0.2353), (14.16, -11.65, 0.9004), (14.16, -11.65, 0.2353), (1.233, -11.65, 0.9004), (1.233, -11.65, 0.2353), (-1.71, -11.65, 0.9004), (-1.71, -11.65, 0.2353), (-15.08, -11.65, 0.9004), (-15.08, -11.65, 0.0), (-3.711, -11.65, 0.9004), (-14.87, -11.21, 0.9004), (-3.711, -11.21, 0.9004), (-3.711, -11.21, 0.9004), (-1.884, -11.21, 0.9004), (-1.884, -11.49, 0.9004), (-14.87, -11.49, 0.9004), (-3.711, -11.49, 0.9004), (-14.87, -11.21, 0.7377), (-3.711, -11.21, 0.7377), (-3.711, -11.21, 0.7377), (-1.884, -11.21, 0.7377), (-1.884, -11.49, 0.7377), (-14.87, -11.49, 0.7377), (-3.711, -11.49, 0.7377), (7.697, -11.05, 0.9004), (7.697, -11.05, 0.2353), (7.697, -11.65, 0.2353), (7.697, -11.65, 0.9004), (1.388, -11.21, 0.9004), (14.0, -11.21, 0.9004), (14.0, -11.49, 0.9004), (1.388, -11.49, 0.9004), (7.697, -11.21, 0.9004), (7.697, -11.49, 0.9004), (1.388, -11.21, 0.7377), (14.0, -11.21, 0.7377), (14.0, -11.49, 0.7377), (1.388, -11.49, 0.7377), (7.697, -11.21, 0.7377), (7.697, -11.49, 0.7377), (20.61, -11.05, 0.2353), (14.16, -15.91, 0.2353), (20.02, -15.91, 0.2353), (-0.2389, -15.91, 0.2353), (14.16, -61.01, 0.2353), (-19.64, -15.91, 0.0), (-3.715, -11.65, 0.2), (-25.49, -11.05, 0.0), (-24.24, -14.04, 6.731e-09), (-25.49, -11.05, -0.1496), (-24.24, -14.04, -0.1496), (25.51, -11.05, 0.2353), (24.58, -13.83, 0.2353), (25.51, -11.05, 0.0854), (24.58, -13.83, 0.0854), (22.74, -15.18, 0.2353), (-22.08, -15.5, 2.981e-09), (20.02, -61.01, 0.2353), (-0.2389, -61.01, 0.2353), (-19.64, -61.01, 0.0), (-22.08, -15.5, -0.1496), (-19.64, -15.91, -0.1496), (-19.64, -61.01, -0.1496), (22.74, -15.18, 0.0854), (20.02, -15.91, 0.0854), (20.02, -61.01, 0.0854)], [], [(1, 0, 2, 3), (6, 7, 5, 4), (35, 36, 9, 8), (11, 10, 12, 13), (37, 38, 14, 15), (8, 9, 15, 14), (7, 6, 16, 17), (2, 0, 19, 18), (2, 18, 26, 21), (18, 20, 27, 26), (3, 2, 21, 22), (6, 4, 23, 24), (16, 6, 24, 25), (20, 16, 25, 27), (27, 25, 32, 34), (26, 27, 34, 33), (24, 23, 30, 31), (21, 26, 33, 28), (25, 24, 31, 32), (22, 21, 28, 29), (28, 33, 34, 29), (30, 34, 32, 31), (10, 11, 36, 35), (13, 12, 38, 37), (12, 10, 40, 41), (38, 12, 41, 44), (35, 8, 39, 43), (14, 38, 44, 42), (10, 35, 43, 40), (8, 14, 42, 39), (40, 43, 49, 46), (42, 44, 50, 48), (43, 39, 45, 49), (44, 41, 47, 50), (39, 42, 48, 45), (41, 40, 46, 47), (45, 48, 50, 49), (47, 46, 49, 50), (11, 13, 51), (51, 13, 52, 53), (52, 13, 15, 54), (54, 15, 17), (54, 17, 19, 56), (57, 20, 18, 19), (17, 16, 20, 57), (9, 7, 17, 15), (19, 58, 59), (19, 0, 58), (59, 58, 60, 61), (51, 66, 63), (62, 63, 65, 64), (62, 51, 63), (66, 51, 53), (56, 19, 67), (67, 19, 59), (54, 56, 70, 69), (52, 54, 69, 55), (53, 52, 55, 68), (71, 67, 59, 61), (56, 67, 71, 72), (70, 56, 72, 73), (75, 74, 66, 53), (66, 74, 65, 63), (76, 75, 53, 68)])
me_plane_012.use_remesh_preserve_volume = False
me_plane_012.use_remesh_preserve_attributes = False
me_plane_012.use_mirror_vertex_groups = False
me_plane_012.update()
me_plane_011 = bpy.data.meshes.new('Plane.011')
me_plane_011.from_pydata([(0.2508, -1.921, 0.2353), (-0.2715, -1.921, 0.2353), (0.2508, 1.749, 0.2353), (-0.2715, 1.749, 0.2353), (0.2508, -1.921, 0.6348), (-0.2715, -1.921, 0.6348), (0.2508, 1.749, 0.6348), (-0.2715, 1.749, 0.6348), (-0.125, 1.613, 0.6348), (0.1043, 1.613, 0.6348), (-0.125, -1.784, 0.6348), (0.1043, -1.784, 0.6348), (0.1043, 1.613, 0.4356), (0.1043, -1.784, 0.4356), (-0.125, -1.784, 0.4356), (-0.125, 1.613, 0.4356)], [], [(9, 8, 15, 12), (1, 5, 7, 3), (0, 4, 5, 1), (2, 6, 4, 0), (3, 7, 6, 2), (7, 5, 10, 8), (6, 7, 8, 9), (4, 6, 9, 11), (14, 13, 12, 15), (5, 4, 11, 10), (11, 9, 12, 13), (10, 11, 13, 14), (8, 10, 14, 15)])
me_plane_011.use_remesh_preserve_volume = False
me_plane_011.use_remesh_preserve_attributes = False
me_plane_011.use_mirror_vertex_groups = False
me_plane_011.update()
me_plane_007 = bpy.data.meshes.new('Plane.007')
me_plane_007.from_pydata([(-6.851, 7.678, 16.02), (-8.58, 7.678, -0.5237), (-8.58, 4.608, -0.5237), (-6.851, 7.678, -0.5237), (-6.851, 4.608, -0.5237), (7.926, 3.039, 0.0), (7.926, 9.021, 0.0), (5.726, 3.039, 0.0), (5.726, 9.021, 0.0), (-8.58, 7.678, 16.02), (-6.851, 4.608, 16.02), (-8.58, 4.608, 16.02), (7.926, 3.039, 16.02), (7.926, 9.021, 16.02), (5.726, 3.039, 16.02), (5.726, 9.021, 16.02), (-6.851, 7.678, 14.21), (-6.851, 4.608, 14.21), (5.726, 9.021, 14.21), (5.726, 3.039, 14.21), (0.06642, 3.745, 16.02), (0.06642, 8.43, 16.02), (-8.58, 6.697, -0.5237), (-8.58, 6.697, 16.02), (-6.851, 6.697, 16.02), (0.06642, 6.697, 16.02), (-8.58, 5.652, -0.5237), (-8.58, 5.652, 16.02), (-6.851, 5.652, 16.02), (0.06642, 5.652, 16.02), (-8.262, 5.652, -0.5237), (-8.262, 6.697, -0.5237), (-8.055, 5.652, 15.62), (-8.055, 6.697, 15.62), (-6.469, 5.652, 15.62), (-6.469, 6.697, 15.62), (0.06642, 5.652, 15.62), (0.06642, 6.697, 15.62), (0.2796, 8.44, 14.21), (0.02518, 3.75, 14.21)], [], [(2, 4, 17, 11), (21, 25, 15), (23, 24, 0, 9), (14, 12, 13, 15), (6, 8, 18, 13), (5, 6, 13, 12), (26, 2, 11, 27), (19, 14, 20, 39), (3, 1, 9, 16), (7, 5, 12, 19), (4, 3, 16, 17), (8, 7, 19, 18), (18, 19, 39, 38), (0, 21, 38, 16), (28, 10, 20, 29), (0, 24, 25, 21), (1, 22, 23, 9), (28, 29, 36, 34), (11, 10, 28, 27), (29, 25, 37, 36), (23, 22, 31, 33), (32, 34, 35, 33), (35, 34, 36, 37), (31, 30, 32, 33), (24, 23, 33, 35), (25, 24, 35, 37), (26, 27, 32, 30), (27, 28, 34, 32), (38, 21, 15, 18), (38, 39, 17, 16), (39, 20, 10, 17), (14, 29, 20), (15, 25, 29, 14), (19, 12, 14), (13, 18, 15), (16, 9, 0), (11, 17, 10)])
me_plane_007.use_remesh_preserve_volume = False
me_plane_007.use_remesh_preserve_attributes = False
me_plane_007.use_mirror_vertex_groups = False
me_plane_007.update()

# ---- objects
ob_jardim = bpy.data.objects.new('jardim', me_plane_018)
ob_asfalto = bpy.data.objects.new('asfalto', me_plane_009)
ob_gramagrande = bpy.data.objects.new('gramagrande', me_plane_008)
ob_grama = bpy.data.objects.new('grama', me_plane_006)
ob_bancomarmore = bpy.data.objects.new('bancomarmore', me_cube)
ob_monumentop2 = bpy.data.objects.new('monumentop2', me_circle_001)
ob_monumentop1 = bpy.data.objects.new('monumentop1', me_circle)
ob_monumentochafaris = bpy.data.objects.new('monumentochafaris', me_plane_005)
ob_plane_000 = bpy.data.objects.new('Plane.000', me_plane_004)
ob_piscina = bpy.data.objects.new('piscina', me_plane_003)
ob_chao_da_piscina = bpy.data.objects.new('chao da piscina', me_plane_002)
ob_monumento = bpy.data.objects.new('monumento', me_plane_001)
ob_chao = bpy.data.objects.new('chao', me_plane_010)
ob_ponta_praca = bpy.data.objects.new('ponta praca', me_plane)
ob_grama_001 = bpy.data.objects.new('grama.001', me_plane_017)
ob_guarda_chuva = bpy.data.objects.new('GUARDA-CHUVA', me_circle_002)
ob_piscina_agua = bpy.data.objects.new('piscina agua', me_plane_016)
ob_plane = bpy.data.objects.new('Plane', me_plane_015)
ob_plane_001 = bpy.data.objects.new('Plane.001', me_plane_014)
ob_plane_002 = bpy.data.objects.new('Plane.002', me_plane_013)
ob_plane_004 = bpy.data.objects.new('Plane.004', me_plane_012)
ob_plane_005 = bpy.data.objects.new('Plane.005', me_plane_011)
ob_portal_do_milenium = bpy.data.objects.new('portal do milenium', me_plane_007)

# ---- transforms, parenting, visibility, modifiers, constraints
ob_jardim.location = (0.5206, -137.9, 0.0)
ob_jardim.lineart.crease_threshold = 0.0
ob_asfalto.location = (0.0, 0.0, 0.0)
ob_asfalto.lineart.crease_threshold = 0.0
ob_gramagrande.location = (0.0, 0.0, 0.0)
ob_gramagrande.lineart.crease_threshold = 0.0
ob_grama.location = (0.0, 0.0, 0.0)
ob_grama.lineart.crease_threshold = 0.0
ob_bancomarmore.location = (-10.26, 31.06, 0.9352)
ob_bancomarmore.lineart.crease_threshold = 0.0
ob_monumentop2.location = (0.5078, 12.49, -1.431e-05)
ob_monumentop2.lineart.crease_threshold = 0.0
ob_monumentop1.location = (0.5078, 12.49, -1.431e-05)
ob_monumentop1.lineart.crease_threshold = 0.0
ob_monumentochafaris.location = (0.0, 0.0, 0.0)
ob_monumentochafaris.lineart.crease_threshold = 0.0
ob_plane_000.location = (-4.046e-07, 63.62, -0.1316)
ob_plane_000.lineart.crease_threshold = 0.0
ob_piscina.location = (1.012e-07, 57.23, 0.2654)
ob_piscina.lineart.crease_threshold = 0.0
ob_chao_da_piscina.location = (0.0, 0.0, 0.0)
ob_chao_da_piscina.lineart.crease_threshold = 0.0
ob_monumento.location = (2.55e-05, 69.14, 1.428)
ob_monumento.lineart.crease_threshold = 0.0
ob_chao.location = (0.0, 0.0, 0.0)
ob_chao.lineart.crease_threshold = 0.0
ob_ponta_praca.location = (0.0, 0.0, 0.0)
ob_ponta_praca.lineart.crease_threshold = 0.0
ob_grama_001.location = (0.5206, -137.9, 0.0)
ob_grama_001.lineart.crease_threshold = 0.0
ob_guarda_chuva.location = (-4.845, -189.7, 1.146)
ob_guarda_chuva.lineart.crease_threshold = 0.0
ob_piscina_agua.location = (0.5206, -137.9, 0.0)
ob_piscina_agua.lineart.crease_threshold = 0.0
ob_plane.location = (0.5206, -137.9, 0.0)
ob_plane.lineart.crease_threshold = 0.0
ob_plane_001.location = (0.5206, -137.9, 0.0)
ob_plane_001.lineart.crease_threshold = 0.0
ob_plane_002.location = (0.5206, -137.9, 0.0)
ob_plane_002.lineart.crease_threshold = 0.0
ob_plane_004.location = (0.5206, -173.8, 0.0)
ob_plane_004.lineart.crease_threshold = 0.0
ob_plane_005.location = (20.46, -157.3, -5.984e-09)
ob_plane_005.lineart.crease_threshold = 0.0
ob_portal_do_milenium.location = (0.5206, -137.9, 0.0)
ob_portal_do_milenium.lineart.crease_threshold = 0.0

# ---- collection membership
col_collection_1.objects.link(ob_jardim)
col_collection_1.objects.link(ob_asfalto)
col_collection_1.objects.link(ob_gramagrande)
col_collection_1.objects.link(ob_grama)
col_collection_1.objects.link(ob_bancomarmore)
col_collection_1.objects.link(ob_monumentop2)
col_collection_1.objects.link(ob_monumentop1)
col_collection_1.objects.link(ob_monumentochafaris)
col_collection_1.objects.link(ob_plane_000)
col_collection_1.objects.link(ob_piscina)
col_collection_1.objects.link(ob_chao_da_piscina)
col_collection_1.objects.link(ob_monumento)
col_collection_1.objects.link(ob_chao)
col_collection_1.objects.link(ob_ponta_praca)
col_collection_1.objects.link(ob_grama_001)
col_collection_1.objects.link(ob_guarda_chuva)
col_collection_1.objects.link(ob_piscina_agua)
col_collection_1.objects.link(ob_plane)
col_collection_1.objects.link(ob_plane_001)
col_collection_1.objects.link(ob_plane_002)
col_collection_1.objects.link(ob_plane_004)
col_collection_1.objects.link(ob_plane_005)
col_collection_1.objects.link(ob_portal_do_milenium)

# ---- scene / render settings (as saved in the file)
scene.frame_start = 1; scene.frame_end = 250; scene.frame_set(2)
scene.render.engine = 'BLENDER_EEVEE_NEXT'
scene.render.resolution_percentage = 50
scene.render.dither_intensity = 0.0
scene.cycles.use_denoising = False
scene.cycles.samples = 128
scene.cycles.sampling_pattern = 'TABULATED_SOBOL'
scene.cycles.use_adaptive_sampling = False
scene.cycles.use_light_tree = False
scene.cycles.blur_glossy = 0.0
scene.cycles.sample_clamp_indirect = 0.0
scene.view_settings.view_transform = 'Standard'
bpy.context.view_layer.update()

# ---- added for rendering (the .blend has no active camera and no usable light): camera, sun
cam_auto = bpy.data.cameras.new('AutoCamera')
cam_auto.lens = 50.0
cam_auto.sensor_width = 36.0
cam_auto.clip_end = 5343.76
ob_auto_camera = bpy.data.objects.new('AutoCamera', cam_auto)
scene.collection.objects.link(ob_auto_camera)
ob_auto_camera.location = (305.01, -437.891, 251.251)
ob_auto_camera.rotation_euler = (1.09748, -7.21219e-08, 0.694738)
scene.camera = ob_auto_camera
light_auto_sun = bpy.data.lights.new('AutoSun', 'SUN')
light_auto_sun.energy = 3.0
light_auto_sun.angle = 0.0523599
ob_auto_sun = bpy.data.objects.new('AutoSun', light_auto_sun)
scene.collection.objects.link(ob_auto_sun)
ob_auto_sun.rotation_euler = (0.872665, 0.174533, 0.523599)
bpy.context.view_layer.update()
